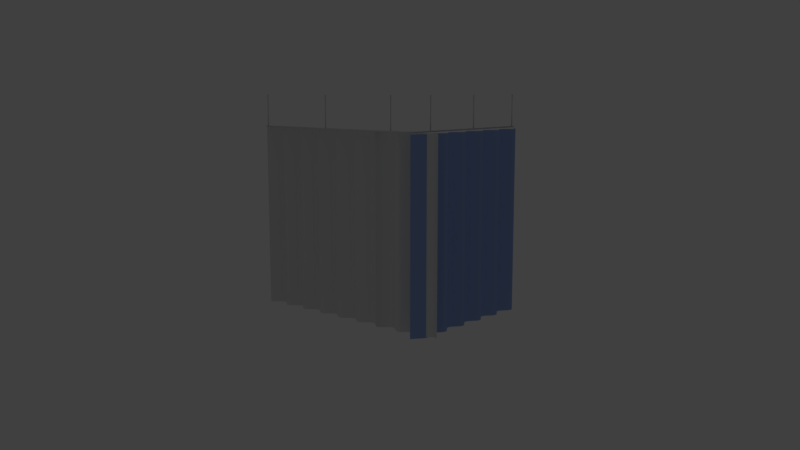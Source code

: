 # Source: CurtainTracks.blend  (saved by Blender 2.79.0; exported with 4.5.12 LTS)
import bpy
from mathutils import Matrix  # noqa: F401  (used for matrix-valued properties, if any)

bpy.ops.wm.read_factory_settings(use_empty=True)
scene = bpy.context.scene
scene.name = 'Scene'

# ---- collections
col_collection_1 = bpy.data.collections.new('Collection 1'); scene.collection.children.link(col_collection_1)
col_collection_11 = bpy.data.collections.new('Collection 11'); scene.collection.children.link(col_collection_11)
col_collection_11.hide_render = True
col_collection_11.hide_viewport = True

# ---- materials (node trees are filled in below, after node groups)
mat_curtainsupport = bpy.data.materials.new('curtainSupport')
mat_curtainsupport.alpha_threshold = 0.0
mat_curtainsupport.use_transparent_shadow = False
mat_curtainsupport.roughness = 0.5
mat_curtaintruck2 = bpy.data.materials.new('CurtainTruck2')
mat_curtaintruck2.alpha_threshold = 0.0
mat_curtaintruck2.use_transparent_shadow = False
mat_curtaintruck2.roughness = 0.5
mat_curtaintrucks = bpy.data.materials.new('CurtainTrucks')
mat_curtaintrucks.alpha_threshold = 0.0
mat_curtaintrucks.use_transparent_shadow = False
mat_curtaintrucks.diffuse_color = (0.306, 0.438, 0.8, 1.0)
mat_curtaintrucks.roughness = 0.5

# ---- material node trees

# ---- world
world_world = bpy.data.worlds.new('World'); scene.world = world_world
world_world.color = (0.05088, 0.05088, 0.05088)
world_world.use_sun_shadow = False
world_world.sun_shadow_jitter_overblur = 0.0
world_world.cycles.sampling_method = 'MANUAL'

# ---- cameras
cam_camera = bpy.data.cameras.new('Camera')
cam_camera.clip_end = 100.0
cam_camera.lens = 35.0
cam_camera.sensor_width = 32.0
cam_camera.sensor_height = 18.0
cam_camera.ortho_scale = 7.314
cam_camera.dof.focus_distance = 0.0
cam_camera.dof.aperture_fstop = 128.0

# ---- lights
light_lamp_001 = bpy.data.lights.new('Lamp.001', 'POINT')
light_lamp_001.transmission_factor = 0.0
light_lamp_001.cutoff_distance = 30.0
light_lamp_001.energy = 100.0
light_lamp_001.shadow_buffer_clip_start = 1.001
light_lamp_001.shadow_soft_size = 0.1
light_lamp_001.shadow_maximum_resolution = 0.006
light_lamp_001.use_absolute_resolution = True
light_lamp = bpy.data.lights.new('Lamp', 'POINT')
light_lamp.transmission_factor = 0.0
light_lamp.cutoff_distance = 30.0
light_lamp.energy = 100.0
light_lamp.shadow_buffer_clip_start = 1.001
light_lamp.shadow_soft_size = 0.1
light_lamp.shadow_maximum_resolution = 0.006
light_lamp.use_absolute_resolution = True

# ---- meshes
me_plane = bpy.data.meshes.new('Plane')
me_plane.from_pydata([(-3.28, 0.7133, 0.01076), (-3.28, 0.7812, 0.01076), (0.6486, -4.066, 0.01076), (0.5846, -4.066, 0.01076), (-3.28, 0.7133, 0.005919), (-3.28, 0.7812, 0.005919), (0.6486, -4.066, 0.005919), (0.5846, -4.066, 0.005919), (0.411, 0.7107, 0.01076), (0.4858, 0.6907, 0.01076), (0.5237, 0.6536, 0.01076), (0.5577, 0.6073, 0.01076), (0.5799, 0.5441, 0.01076), (0.411, 0.7107, 0.005919), (0.5799, 0.5441, 0.005919), (0.5577, 0.6073, 0.005919), (0.5237, 0.6536, 0.005919), (0.4858, 0.6907, 0.005919), (0.6486, 0.5438, 0.01076), (0.4112, 0.7812, 0.01076), (0.6305, 0.6347, 0.01076), (0.5791, 0.7117, 0.01076), (0.502, 0.7631, 0.01076), (0.4112, 0.7812, 0.005919), (0.6486, 0.5438, 0.005919), (0.502, 0.7631, 0.005919), (0.5791, 0.7117, 0.005919), (0.6305, 0.6347, 0.005919), (-3.28, 0.7634, 0.01076), (-3.28, 0.7297, 0.01076), (0.6, -4.066, 0.01076), (0.6318, -4.066, 0.01076), (-3.28, 0.7634, 0.005919), (-3.28, 0.7297, 0.005919), (0.6, -4.066, 0.005919), (0.6318, -4.066, 0.005919), (0.5753, 0.6139, 0.005919), (0.6114, 0.6275, 0.005919), (0.5965, 0.544, 0.005919), (0.6306, 0.5439, 0.005919), (0.537, 0.6676, 0.005919), (0.5645, 0.6965, 0.005919), (0.5965, 0.544, 0.01076), (0.6306, 0.5439, 0.01076), (0.5753, 0.6139, 0.01076), (0.6114, 0.6275, 0.01076), (0.537, 0.6676, 0.01076), (0.5645, 0.6965, 0.01076), (0.4897, 0.7081, 0.01076), (0.4978, 0.7442, 0.01076), (0.4111, 0.7277, 0.01076), (0.4112, 0.7627, 0.01076), (0.4897, 0.7081, 0.005919), (0.4978, 0.7442, 0.005919), (0.4111, 0.7277, 0.005919), (0.4112, 0.7627, 0.005919), (-3.28, 0.7297, -0.01668), (-3.28, 0.7133, -0.01668), (0.6318, -4.066, -0.01668), (0.6486, -4.066, -0.01668), (0.6114, 0.6275, -0.01668), (0.6305, 0.6347, -0.01668), (0.6306, 0.5439, -0.01668), (0.6486, 0.5438, -0.01668), (0.5799, 0.5441, -0.01668), (0.5577, 0.6073, -0.01668), (0.5237, 0.6536, -0.01668), (0.4858, 0.6907, -0.01668), (0.411, 0.7107, -0.01668), (0.5846, -4.066, -0.01668), (0.5791, 0.7117, -0.01668), (0.502, 0.7631, -0.01668), (0.4112, 0.7812, -0.01668), (-3.28, 0.7812, -0.01668), (0.5645, 0.6965, -0.01668), (0.4978, 0.7442, -0.01668), (0.4112, 0.7627, -0.01668), (-3.28, 0.7634, -0.01668), (0.6, -4.066, -0.01668), (0.5753, 0.6139, -0.01668), (0.5965, 0.544, -0.01668), (0.537, 0.6676, -0.01668), (0.4897, 0.7081, -0.01668), (0.4111, 0.7277, -0.01668)], [], [(8, 0, 4, 13), (42, 12, 3, 30), (28, 1, 5, 32), (52, 40, 81, 82), (30, 3, 7, 34), (8, 13, 17, 9), (9, 17, 16, 10), (10, 16, 15, 11), (11, 15, 14, 12), (39, 37, 60, 62), (18, 2, 6, 24), (1, 19, 23, 5), (18, 24, 27, 20), (20, 27, 26, 21), (21, 26, 25, 22), (22, 25, 23, 19), (14, 15, 65, 64), (53, 55, 76, 75), (44, 11, 12, 42), (46, 10, 11, 44), (49, 47, 21, 22), (51, 49, 22, 19), (28, 51, 19, 1), (12, 14, 7, 3), (36, 38, 80, 79), (54, 52, 82, 83), (13, 4, 57, 68), (52, 54, 55, 53), (23, 25, 71, 72), (40, 52, 53, 41), (0, 8, 50, 29), (29, 50, 51, 28), (8, 9, 48, 50), (50, 48, 49, 51), (9, 10, 46, 48), (48, 46, 47, 49), (21, 47, 45, 20), (47, 46, 44, 45), (20, 45, 43, 18), (45, 44, 42, 43), (7, 14, 64, 69), (38, 36, 37, 39), (55, 32, 77, 76), (34, 38, 39, 35), (25, 26, 70, 71), (36, 40, 41, 37), (2, 31, 35, 6), (31, 30, 34, 35), (33, 54, 83, 56), (54, 33, 32, 55), (0, 29, 33, 4), (29, 28, 32, 33), (18, 43, 31, 2), (43, 42, 30, 31), (76, 77, 73, 72), (60, 74, 70, 61), (58, 62, 63, 59), (62, 60, 61, 63), (74, 75, 71, 70), (75, 76, 72, 71), (67, 68, 83, 82), (66, 67, 82, 81), (64, 65, 79, 80), (69, 64, 80, 78), (65, 66, 81, 79), (68, 57, 56, 83), (15, 16, 66, 65), (24, 6, 59, 63), (4, 33, 56, 57), (38, 34, 78, 80), (27, 24, 63, 61), (32, 5, 73, 77), (41, 53, 75, 74), (16, 17, 67, 66), (5, 23, 72, 73), (6, 35, 58, 59), (35, 39, 62, 58), (17, 13, 68, 67), (40, 36, 79, 81), (34, 7, 69, 78), (37, 41, 74, 60), (26, 27, 61, 70)])
me_plane.polygons.foreach_set('use_smooth', [True] * 82)
me_plane.materials.append(mat_curtainsupport)
me_plane.use_remesh_preserve_volume = False
me_plane.use_remesh_preserve_attributes = False
me_plane.use_mirror_vertex_groups = False
me_plane.update()
me_cylinder = bpy.data.meshes.new('Cylinder')
me_cylinder.from_pydata([(9.324e-08, 0.01367, -0.3923), (-9.381e-08, 0.01367, 0.3923), (0.009668, 0.009668, -0.3923), (0.009668, 0.009668, 0.3923), (0.01367, -4.851e-08, -0.3923), (0.01367, 4.788e-08, 0.3923), (0.009668, -0.009668, -0.3923), (0.009668, -0.009668, 0.3923), (9.261e-08, -0.01367, -0.3923), (-9.444e-08, -0.01367, 0.3923), (-0.009668, -0.009668, -0.3923), (-0.009668, -0.009668, 0.3923), (-0.01367, -4.832e-08, -0.3923), (-0.01367, 4.807e-08, 0.3923), (-0.009668, 0.009668, -0.3923), (-0.009668, 0.009668, 0.3923), (5.024e-08, 2.086, -0.3923), (-1.368e-07, 2.086, 0.3923), (0.009668, 2.082, -0.3923), (0.009668, 2.082, 0.3923), (0.01367, 2.073, -0.3923), (0.01367, 2.073, 0.3923), (0.009668, 2.063, -0.3923), (0.009668, 2.063, 0.3923), (4.961e-08, 2.059, -0.3923), (-1.374e-07, 2.059, 0.3923), (-0.009668, 2.063, -0.3923), (-0.009668, 2.063, 0.3923), (-0.01367, 2.073, -0.3923), (-0.01367, 2.073, 0.3923), (-0.009668, 2.082, -0.3923), (-0.009668, 2.082, 0.3923), (7.244e-09, 4.159, -0.3923), (-1.798e-07, 4.159, 0.3923), (0.009668, 4.155, -0.3923), (0.009668, 4.155, 0.3923), (0.01367, 4.145, -0.3923), (0.01367, 4.145, 0.3923), (0.009668, 4.136, -0.3923), (0.009668, 4.136, 0.3923), (6.616e-09, 4.132, -0.3923), (-1.804e-07, 4.132, 0.3923), (-0.009668, 4.136, -0.3923), (-0.009668, 4.136, 0.3923), (-0.01367, 4.145, -0.3923), (-0.01367, 4.145, 0.3923), (-0.009668, 4.155, -0.3923), (-0.009668, 4.155, 0.3923), (-3.851, 4.763, -0.3923), (-3.851, 4.763, 0.3923), (-3.841, 4.759, -0.3923), (-3.841, 4.759, 0.3923), (-3.837, 4.749, -0.3923), (-3.837, 4.749, 0.3923), (-3.841, 4.74, -0.3923), (-3.841, 4.74, 0.3923), (-3.851, 4.736, -0.3923), (-3.851, 4.736, 0.3923), (-3.861, 4.74, -0.3923), (-3.861, 4.74, 0.3923), (-3.865, 4.749, -0.3923), (-3.865, 4.749, 0.3923), (-3.861, 4.759, -0.3923), (-3.861, 4.759, 0.3923), (-2.254, 4.763, -0.3923), (-2.254, 4.763, 0.3923), (-2.244, 4.759, -0.3923), (-2.244, 4.759, 0.3923), (-2.24, 4.749, -0.3923), (-2.24, 4.749, 0.3923), (-2.244, 4.74, -0.3923), (-2.244, 4.74, 0.3923), (-2.254, 4.736, -0.3923), (-2.254, 4.736, 0.3923), (-2.264, 4.74, -0.3923), (-2.264, 4.74, 0.3923), (-2.268, 4.749, -0.3923), (-2.268, 4.749, 0.3923), (-2.264, 4.759, -0.3923), (-2.264, 4.759, 0.3923), (-0.657, 4.763, -0.3923), (-0.657, 4.763, 0.3923), (-0.6474, 4.759, -0.3923), (-0.6474, 4.759, 0.3923), (-0.6434, 4.749, -0.3923), (-0.6434, 4.749, 0.3923), (-0.6474, 4.74, -0.3923), (-0.6474, 4.74, 0.3923), (-0.657, 4.736, -0.3923), (-0.657, 4.736, 0.3923), (-0.6667, 4.74, -0.3923), (-0.6667, 4.74, 0.3923), (-0.6707, 4.749, -0.3923), (-0.6707, 4.749, 0.3923), (-0.6667, 4.759, -0.3923), (-0.6667, 4.759, 0.3923)], [], [(0, 1, 3, 2), (2, 3, 5, 4), (4, 5, 7, 6), (6, 7, 9, 8), (8, 9, 11, 10), (10, 11, 13, 12), (3, 1, 15, 13, 11, 9, 7, 5), (12, 13, 15, 14), (14, 15, 1, 0), (0, 2, 4, 6, 8, 10, 12, 14), (16, 17, 19, 18), (18, 19, 21, 20), (20, 21, 23, 22), (22, 23, 25, 24), (24, 25, 27, 26), (26, 27, 29, 28), (19, 17, 31, 29, 27, 25, 23, 21), (28, 29, 31, 30), (30, 31, 17, 16), (16, 18, 20, 22, 24, 26, 28, 30), (32, 33, 35, 34), (34, 35, 37, 36), (36, 37, 39, 38), (38, 39, 41, 40), (40, 41, 43, 42), (42, 43, 45, 44), (35, 33, 47, 45, 43, 41, 39, 37), (44, 45, 47, 46), (46, 47, 33, 32), (32, 34, 36, 38, 40, 42, 44, 46), (48, 49, 51, 50), (50, 51, 53, 52), (52, 53, 55, 54), (54, 55, 57, 56), (56, 57, 59, 58), (58, 59, 61, 60), (51, 49, 63, 61, 59, 57, 55, 53), (60, 61, 63, 62), (62, 63, 49, 48), (48, 50, 52, 54, 56, 58, 60, 62), (64, 65, 67, 66), (66, 67, 69, 68), (68, 69, 71, 70), (70, 71, 73, 72), (72, 73, 75, 74), (74, 75, 77, 76), (67, 65, 79, 77, 75, 73, 71, 69), (76, 77, 79, 78), (78, 79, 65, 64), (64, 66, 68, 70, 72, 74, 76, 78), (80, 81, 83, 82), (82, 83, 85, 84), (84, 85, 87, 86), (86, 87, 89, 88), (88, 89, 91, 90), (90, 91, 93, 92), (83, 81, 95, 93, 91, 89, 87, 85), (92, 93, 95, 94), (94, 95, 81, 80), (80, 82, 84, 86, 88, 90, 92, 94)])
me_cylinder.polygons.foreach_set('use_smooth', [True] * 60)
me_cylinder.materials.append(mat_curtainsupport)
me_cylinder.use_remesh_preserve_volume = False
me_cylinder.use_remesh_preserve_attributes = False
me_cylinder.use_mirror_vertex_groups = False
me_cylinder.update()
me_plane_003 = bpy.data.meshes.new('Plane.003')
me_plane_003.from_pydata([(-2.507e-07, -2.769, -2.282), (-4.154e-07, 1.0, -2.282), (4.928e-07, -2.769, 2.282), (3.28e-07, 1.0, 2.282), (-0.1956, -2.381, -2.282), (-0.1956, -2.529, -2.282), (-0.2206, -2.455, -2.282), (-0.06029, -2.067, -2.282), (-0.06029, -2.215, -2.282), (-0.03532, -2.141, -2.282), (-0.1956, -1.753, -2.282), (-0.1956, -1.901, -2.282), (-0.2206, -1.827, -2.282), (-0.06029, -1.439, -2.282), (-0.06029, -1.587, -2.282), (-0.03532, -1.513, -2.282), (-0.1956, -1.125, -2.282), (-0.1956, -1.273, -2.282), (-0.2206, -1.199, -2.282), (-0.06029, -0.8107, -2.282), (-0.06029, -0.9587, -2.282), (-0.03532, -0.8847, -2.282), (-0.1956, -0.4966, -2.282), (-0.1956, -0.6446, -2.282), (-0.2206, -0.5706, -2.282), (-0.06029, -0.1825, -2.282), (-0.06029, -0.3305, -2.282), (-0.03532, -0.2565, -2.282), (-0.1956, 0.1316, -2.282), (-0.1956, -0.01634, -2.282), (-0.2206, 0.05765, -2.282), (-0.06029, 0.4458, -2.282), (-0.06029, 0.2978, -2.282), (-0.03532, 0.3718, -2.282), (-0.1956, 0.7599, -2.282), (-0.1956, 0.6119, -2.282), (-0.2206, 0.6859, -2.282), (-0.1956, 0.6119, 2.282), (-0.1956, 0.7599, 2.282), (-0.2206, 0.6859, 2.282), (-0.06029, 0.2978, 2.282), (-0.06029, 0.4458, 2.282), (-0.03532, 0.3718, 2.282), (-0.1956, -0.01634, 2.282), (-0.1956, 0.1316, 2.282), (-0.2206, 0.05765, 2.282), (-0.06029, -0.3305, 2.282), (-0.06029, -0.1825, 2.282), (-0.03532, -0.2565, 2.282), (-0.1956, -0.6446, 2.282), (-0.1956, -0.4966, 2.282), (-0.2206, -0.5706, 2.282), (-0.06029, -0.9587, 2.282), (-0.06029, -0.8107, 2.282), (-0.03531, -0.8847, 2.282), (-0.1956, -1.273, 2.282), (-0.1956, -1.125, 2.282), (-0.2206, -1.199, 2.282), (-0.06029, -1.587, 2.282), (-0.06029, -1.439, 2.282), (-0.03531, -1.513, 2.282), (-0.1956, -1.901, 2.282), (-0.1956, -1.753, 2.282), (-0.2206, -1.827, 2.282), (-0.06029, -2.215, 2.282), (-0.06029, -2.067, 2.282), (-0.03531, -2.141, 2.282), (-0.1956, -2.529, 2.282), (-0.1956, -2.381, 2.282), (-0.2206, -2.455, 2.282), (3.689e-07, -2.769, 1.521), (2.45e-07, -2.769, 0.7605), (1.211e-07, -2.769, 9.564e-07), (-2.854e-09, -2.769, -0.7605), (-1.268e-07, -2.769, -1.521), (-1.676e-07, 1.0, -0.7605), (8.02e-08, 1.0, 0.7605), (-0.1956, -2.381, -1.521), (-0.1956, -2.381, -0.7605), (-0.1956, -2.381, 9.175e-07), (-0.1956, -2.381, 0.7605), (-0.1956, -2.381, 1.521), (-0.2206, -2.455, 1.521), (-0.2206, -2.455, 0.7605), (-0.2206, -2.455, 8.8e-07), (-0.2206, -2.455, -0.7605), (-0.2206, -2.455, -1.521), (-0.1956, -2.529, 1.521), (-0.1956, -2.529, 0.7605), (-0.1956, -2.529, 9.024e-07), (-0.1956, -2.529, -0.7605), (-0.1956, -2.529, -1.521), (-0.06029, -2.067, -1.521), (-0.06029, -2.067, -0.7605), (-0.06029, -2.067, 7.831e-07), (-0.06029, -2.067, 0.7605), (-0.06029, -2.067, 1.521), (-0.03532, -2.141, 1.521), (-0.03532, -2.141, 0.7605), (-0.03532, -2.141, 7.375e-07), (-0.03532, -2.141, -0.7605), (-0.03532, -2.141, -1.521), (-0.06029, -2.215, 1.521), (-0.06029, -2.215, 0.7605), (-0.06029, -2.215, 7.68e-07), (-0.06029, -2.215, -0.7605), (-0.06029, -2.215, -1.521), (-0.1956, -1.753, -1.521), (-0.1956, -1.753, -0.7605), (-0.1956, -1.753, 6.928e-07), (-0.1956, -1.753, 0.7605), (-0.1956, -1.753, 1.521), (-0.2206, -1.827, 1.521), (-0.2206, -1.827, 0.7605), (-0.2206, -1.827, 6.553e-07), (-0.2206, -1.827, -0.7605), (-0.2206, -1.827, -1.521), (-0.1956, -1.901, 1.521), (-0.1956, -1.901, 0.7605), (-0.1956, -1.901, 6.777e-07), (-0.1956, -1.901, -0.7605), (-0.1956, -1.901, -1.521), (-0.06029, -1.439, -1.521), (-0.06029, -1.439, -0.7605), (-0.06029, -1.439, 5.584e-07), (-0.06029, -1.439, 0.7605), (-0.06029, -1.439, 1.521), (-0.03532, -1.513, 1.521), (-0.03532, -1.513, 0.7605), (-0.03532, -1.513, 5.128e-07), (-0.03532, -1.513, -0.7605), (-0.03532, -1.513, -1.521), (-0.06029, -1.587, 1.521), (-0.06029, -1.587, 0.7605), (-0.06029, -1.587, 5.433e-07), (-0.06029, -1.587, -0.7605), (-0.06029, -1.587, -1.521), (-0.1956, -1.125, -1.521), (-0.1956, -1.125, -0.7605), (-0.1956, -1.125, 4.681e-07), (-0.1956, -1.125, 0.7605), (-0.1956, -1.125, 1.521), (-0.2206, -1.199, 1.521), (-0.2206, -1.199, 0.7605), (-0.2206, -1.199, 4.307e-07), (-0.2206, -1.199, -0.7605), (-0.2206, -1.199, -1.521), (-0.1956, -1.273, 1.521), (-0.1956, -1.273, 0.7605), (-0.1956, -1.273, 4.531e-07), (-0.1956, -1.273, -0.7605), (-0.1956, -1.273, -1.521), (-0.06029, -0.8107, -1.521), (-0.06029, -0.8107, -0.7605), (-0.06029, -0.8107, 3.337e-07), (-0.06029, -0.8107, 0.7605), (-0.06029, -0.8107, 1.521), (-0.03532, -0.8847, 1.521), (-0.03532, -0.8847, 0.7605), (-0.03532, -0.8847, 2.881e-07), (-0.03532, -0.8847, -0.7605), (-0.03532, -0.8847, -1.521), (-0.06029, -0.9587, 1.521), (-0.06029, -0.9587, 0.7605), (-0.06029, -0.9587, 3.187e-07), (-0.06029, -0.9587, -0.7605), (-0.06029, -0.9587, -1.521), (-0.1956, -0.4966, -1.521), (-0.1956, -0.4966, -0.7605), (-0.1956, -0.4966, 2.435e-07), (-0.1956, -0.4966, 0.7605), (-0.1956, -0.4966, 1.521), (-0.2206, -0.5706, 1.521), (-0.2206, -0.5706, 0.7605), (-0.2206, -0.5706, 2.06e-07), (-0.2206, -0.5706, -0.7605), (-0.2206, -0.5706, -1.521), (-0.1956, -0.6446, 1.521), (-0.1956, -0.6446, 0.7605), (-0.1956, -0.6446, 2.284e-07), (-0.1956, -0.6446, -0.7605), (-0.1956, -0.6446, -1.521), (-0.06029, -0.1825, -1.521), (-0.06029, -0.1825, -0.7605), (-0.06029, -0.1825, 1.091e-07), (-0.06029, -0.1825, 0.7605), (-0.06029, -0.1825, 1.521), (-0.03532, -0.2565, 1.521), (-0.03532, -0.2565, 0.7605), (-0.03532, -0.2565, 6.347e-08), (-0.03532, -0.2565, -0.7605), (-0.03532, -0.2565, -1.521), (-0.06029, -0.3305, 1.521), (-0.06029, -0.3305, 0.7605), (-0.06029, -0.3305, 9.4e-08), (-0.06029, -0.3305, -0.7605), (-0.06029, -0.3305, -1.521), (-0.1956, 0.1316, -1.521), (-0.1956, 0.1316, -0.7605), (-0.1956, 0.1316, 1.879e-08), (-0.1956, 0.1316, 0.7605), (-0.1956, 0.1316, 1.521), (-0.2206, 0.05765, 1.521), (-0.2206, 0.05765, 0.7605), (-0.2206, 0.05765, -1.867e-08), (-0.2206, 0.05765, -0.7605), (-0.2206, 0.05765, -1.521), (-0.1956, -0.01634, 1.521), (-0.1956, -0.01634, 0.7605), (-0.1956, -0.01634, 3.719e-09), (-0.1956, -0.01634, -0.7605), (-0.1956, -0.01634, -1.521), (-0.06029, 0.4458, -1.521), (-0.06029, 0.4458, -0.7605), (-0.06029, 0.4458, -1.156e-07), (-0.06029, 0.4458, 0.7605), (-0.06029, 0.4458, 1.521), (-0.03532, 0.3718, 1.521), (-0.03532, 0.3718, 0.7605), (-0.03532, 0.3718, -1.612e-07), (-0.03532, 0.3718, -0.7605), (-0.03532, 0.3718, -1.521), (-0.06029, 0.2978, 1.521), (-0.06029, 0.2978, 0.7605), (-0.06029, 0.2978, -1.307e-07), (-0.06029, 0.2978, -0.7605), (-0.06029, 0.2978, -1.521), (-0.1956, 0.7599, -1.521), (-0.1956, 0.7599, -0.7605), (-0.1956, 0.7599, -2.059e-07), (-0.1956, 0.7599, 0.7605), (-0.1956, 0.7599, 1.521), (-0.2206, 0.6859, 1.521), (-0.2206, 0.6859, 0.7605), (-0.2206, 0.6859, -2.433e-07), (-0.2206, 0.6859, -0.7605), (-0.2206, 0.6859, -1.521), (-0.1956, 0.6119, 1.521), (-0.1956, 0.6119, 0.7605), (-0.1956, 0.6119, -2.21e-07), (-0.1956, 0.6119, -0.7605), (-0.1956, 0.6119, -1.521), (-0.1956, 1.389, -2.282), (-0.1956, 1.241, -2.282), (-0.2206, 1.315, -2.282), (-0.06029, 1.703, -2.282), (-0.06029, 1.555, -2.282), (-0.03532, 1.629, -2.282), (-0.1956, 2.017, -2.282), (-0.1956, 1.869, -2.282), (-0.2206, 1.943, -2.282), (-0.06029, 2.331, -2.282), (-0.06029, 2.183, -2.282), (-0.03532, 2.257, -2.282), (-0.1956, 2.645, -2.282), (-0.1956, 2.497, -2.282), (-0.2206, 2.571, -2.282), (-0.1956, 2.497, 2.282), (-0.1956, 2.645, 2.282), (-0.2206, 2.571, 2.282), (-0.06029, 2.183, 2.282), (-0.06029, 2.331, 2.282), (-0.03531, 2.257, 2.282), (-0.1956, 1.869, 2.282), (-0.1956, 2.017, 2.282), (-0.2206, 1.943, 2.282), (-0.06029, 1.555, 2.282), (-0.06029, 1.703, 2.282), (-0.03531, 1.629, 2.282), (-0.1956, 1.241, 2.282), (-0.1956, 1.389, 2.282), (-0.2206, 1.315, 2.282), (3.848e-07, 1.001, 1.521), (1.37e-07, 1.001, -6.638e-07), (-1.109e-07, 1.001, -1.521), (-0.1956, 1.389, -1.521), (-0.1956, 1.389, -0.7605), (-0.1956, 1.389, -7.241e-07), (-0.1956, 1.389, 0.7605), (-0.1956, 1.389, 1.521), (-0.2206, 1.315, 1.521), (-0.2206, 1.315, 0.7605), (-0.2206, 1.315, -7.643e-07), (-0.2206, 1.315, -0.7605), (-0.2206, 1.315, -1.521), (-0.1956, 1.241, 1.521), (-0.1956, 1.241, 0.7605), (-0.1956, 1.241, -7.391e-07), (-0.1956, 1.241, -0.7605), (-0.1956, 1.241, -1.521), (-0.06029, 1.703, -1.521), (-0.06029, 1.703, -0.7605), (-0.06029, 1.703, -8.437e-07), (-0.06029, 1.703, 0.7605), (-0.06029, 1.703, 1.521), (-0.03532, 1.629, 1.521), (-0.03532, 1.629, 0.7605), (-0.03532, 1.629, -8.866e-07), (-0.03532, 1.629, -0.7605), (-0.03532, 1.629, -1.521), (-0.06029, 1.555, 1.521), (-0.06029, 1.555, 0.7605), (-0.06029, 1.555, -8.588e-07), (-0.06029, 1.555, -0.7605), (-0.06029, 1.555, -1.521), (-0.1956, 2.017, -1.521), (-0.1956, 2.017, -0.7605), (-0.1956, 2.017, -9.487e-07), (-0.1956, 2.017, 0.7605), (-0.1956, 2.017, 1.521), (-0.2206, 1.943, 1.521), (-0.2206, 1.943, 0.7605), (-0.2206, 1.943, -9.889e-07), (-0.2206, 1.943, -0.7605), (-0.2206, 1.943, -1.521), (-0.1956, 1.869, 1.521), (-0.1956, 1.869, 0.7605), (-0.1956, 1.869, -9.638e-07), (-0.1956, 1.869, -0.7605), (-0.1956, 1.869, -1.521), (-0.06029, 2.331, -1.521), (-0.06029, 2.331, -0.7605), (-0.06029, 2.331, -1.068e-06), (-0.06029, 2.331, 0.7605), (-0.06029, 2.331, 1.521), (-0.03532, 2.257, 1.521), (-0.03532, 2.257, 0.7605), (-0.03532, 2.257, -1.111e-06), (-0.03532, 2.257, -0.7605), (-0.03532, 2.257, -1.521), (-0.06029, 2.183, 1.521), (-0.06029, 2.183, 0.7605), (-0.06029, 2.183, -1.083e-06), (-0.06029, 2.183, -0.7605), (-0.06029, 2.183, -1.521), (-0.1956, 2.645, -1.521), (-0.1956, 2.645, -0.7605), (-0.1956, 2.645, -1.173e-06), (-0.1956, 2.645, 0.7605), (-0.1956, 2.645, 1.521), (-0.2206, 2.571, 1.521), (-0.2206, 2.571, 0.7605), (-0.2206, 2.571, -1.214e-06), (-0.2206, 2.571, -0.7605), (-0.2206, 2.571, -1.521), (-0.1956, 2.497, 1.521), (-0.1956, 2.497, 0.7605), (-0.1956, 2.497, -1.188e-06), (-0.1956, 2.497, -0.7605), (-0.1956, 2.497, -1.521)], [], [(81, 102, 64, 68), (96, 117, 61, 65), (111, 132, 58, 62), (126, 147, 55, 59), (141, 162, 52, 56), (156, 177, 49, 53), (171, 192, 46, 50), (186, 207, 43, 47), (201, 222, 40, 44), (216, 237, 37, 41), (231, 272, 3, 38), (81, 68, 69, 82), (82, 69, 67, 87), (96, 65, 66, 97), (97, 66, 64, 102), (111, 62, 63, 112), (112, 63, 61, 117), (126, 59, 60, 127), (127, 60, 58, 132), (141, 56, 57, 142), (142, 57, 55, 147), (156, 53, 54, 157), (157, 54, 52, 162), (171, 50, 51, 172), (172, 51, 49, 177), (186, 47, 48, 187), (187, 48, 46, 192), (201, 44, 45, 202), (202, 45, 43, 207), (216, 41, 42, 217), (217, 42, 40, 222), (231, 38, 39, 232), (232, 39, 37, 237), (70, 87, 67, 2), (0, 5, 91, 74), (74, 91, 90, 73), (73, 90, 89, 72), (72, 89, 88, 71), (71, 88, 87, 70), (36, 236, 241, 35), (236, 235, 240, 241), (235, 234, 239, 240), (234, 233, 238, 239), (233, 232, 237, 238), (34, 227, 236, 36), (227, 228, 235, 236), (228, 229, 234, 235), (229, 230, 233, 234), (230, 231, 232, 233), (33, 221, 226, 32), (221, 220, 225, 226), (220, 219, 224, 225), (219, 218, 223, 224), (218, 217, 222, 223), (31, 212, 221, 33), (212, 213, 220, 221), (213, 214, 219, 220), (214, 215, 218, 219), (215, 216, 217, 218), (30, 206, 211, 29), (206, 205, 210, 211), (205, 204, 209, 210), (204, 203, 208, 209), (203, 202, 207, 208), (28, 197, 206, 30), (197, 198, 205, 206), (198, 199, 204, 205), (199, 200, 203, 204), (200, 201, 202, 203), (27, 191, 196, 26), (191, 190, 195, 196), (190, 189, 194, 195), (189, 188, 193, 194), (188, 187, 192, 193), (25, 182, 191, 27), (182, 183, 190, 191), (183, 184, 189, 190), (184, 185, 188, 189), (185, 186, 187, 188), (24, 176, 181, 23), (176, 175, 180, 181), (175, 174, 179, 180), (174, 173, 178, 179), (173, 172, 177, 178), (22, 167, 176, 24), (167, 168, 175, 176), (168, 169, 174, 175), (169, 170, 173, 174), (170, 171, 172, 173), (21, 161, 166, 20), (161, 160, 165, 166), (160, 159, 164, 165), (159, 158, 163, 164), (158, 157, 162, 163), (19, 152, 161, 21), (152, 153, 160, 161), (153, 154, 159, 160), (154, 155, 158, 159), (155, 156, 157, 158), (18, 146, 151, 17), (146, 145, 150, 151), (145, 144, 149, 150), (144, 143, 148, 149), (143, 142, 147, 148), (16, 137, 146, 18), (137, 138, 145, 146), (138, 139, 144, 145), (139, 140, 143, 144), (140, 141, 142, 143), (15, 131, 136, 14), (131, 130, 135, 136), (130, 129, 134, 135), (129, 128, 133, 134), (128, 127, 132, 133), (13, 122, 131, 15), (122, 123, 130, 131), (123, 124, 129, 130), (124, 125, 128, 129), (125, 126, 127, 128), (12, 116, 121, 11), (116, 115, 120, 121), (115, 114, 119, 120), (114, 113, 118, 119), (113, 112, 117, 118), (10, 107, 116, 12), (107, 108, 115, 116), (108, 109, 114, 115), (109, 110, 113, 114), (110, 111, 112, 113), (9, 101, 106, 8), (101, 100, 105, 106), (100, 99, 104, 105), (99, 98, 103, 104), (98, 97, 102, 103), (7, 92, 101, 9), (92, 93, 100, 101), (93, 94, 99, 100), (94, 95, 98, 99), (95, 96, 97, 98), (6, 86, 91, 5), (86, 85, 90, 91), (85, 84, 89, 90), (84, 83, 88, 89), (83, 82, 87, 88), (4, 77, 86, 6), (77, 78, 85, 86), (78, 79, 84, 85), (79, 80, 83, 84), (80, 81, 82, 83), (34, 1, 274, 227), (227, 274, 75, 228), (228, 75, 273, 229), (229, 273, 76, 230), (230, 76, 272, 231), (31, 35, 241, 212), (212, 241, 240, 213), (213, 240, 239, 214), (214, 239, 238, 215), (215, 238, 237, 216), (28, 32, 226, 197), (197, 226, 225, 198), (198, 225, 224, 199), (199, 224, 223, 200), (200, 223, 222, 201), (25, 29, 211, 182), (182, 211, 210, 183), (183, 210, 209, 184), (184, 209, 208, 185), (185, 208, 207, 186), (22, 26, 196, 167), (167, 196, 195, 168), (168, 195, 194, 169), (169, 194, 193, 170), (170, 193, 192, 171), (19, 23, 181, 152), (152, 181, 180, 153), (153, 180, 179, 154), (154, 179, 178, 155), (155, 178, 177, 156), (16, 20, 166, 137), (137, 166, 165, 138), (138, 165, 164, 139), (139, 164, 163, 140), (140, 163, 162, 141), (13, 17, 151, 122), (122, 151, 150, 123), (123, 150, 149, 124), (124, 149, 148, 125), (125, 148, 147, 126), (10, 14, 136, 107), (107, 136, 135, 108), (108, 135, 134, 109), (109, 134, 133, 110), (110, 133, 132, 111), (7, 11, 121, 92), (92, 121, 120, 93), (93, 120, 119, 94), (94, 119, 118, 95), (95, 118, 117, 96), (4, 8, 106, 77), (77, 106, 105, 78), (78, 105, 104, 79), (79, 104, 103, 80), (80, 103, 102, 81), (279, 300, 266, 270), (294, 315, 263, 267), (309, 330, 260, 264), (324, 345, 257, 261), (279, 270, 271, 280), (280, 271, 269, 285), (294, 267, 268, 295), (295, 268, 266, 300), (309, 264, 265, 310), (310, 265, 263, 315), (324, 261, 262, 325), (325, 262, 260, 330), (339, 258, 259, 340), (340, 259, 257, 345), (272, 285, 269, 3), (1, 243, 289, 274), (274, 289, 288, 75), (75, 288, 287, 273), (273, 287, 286, 76), (76, 286, 285, 272), (256, 344, 349, 255), (344, 343, 348, 349), (343, 342, 347, 348), (342, 341, 346, 347), (341, 340, 345, 346), (254, 335, 344, 256), (335, 336, 343, 344), (336, 337, 342, 343), (337, 338, 341, 342), (338, 339, 340, 341), (253, 329, 334, 252), (329, 328, 333, 334), (328, 327, 332, 333), (327, 326, 331, 332), (326, 325, 330, 331), (251, 320, 329, 253), (320, 321, 328, 329), (321, 322, 327, 328), (322, 323, 326, 327), (323, 324, 325, 326), (250, 314, 319, 249), (314, 313, 318, 319), (313, 312, 317, 318), (312, 311, 316, 317), (311, 310, 315, 316), (248, 305, 314, 250), (305, 306, 313, 314), (306, 307, 312, 313), (307, 308, 311, 312), (308, 309, 310, 311), (247, 299, 304, 246), (299, 298, 303, 304), (298, 297, 302, 303), (297, 296, 301, 302), (296, 295, 300, 301), (245, 290, 299, 247), (290, 291, 298, 299), (291, 292, 297, 298), (292, 293, 296, 297), (293, 294, 295, 296), (244, 284, 289, 243), (284, 283, 288, 289), (283, 282, 287, 288), (282, 281, 286, 287), (281, 280, 285, 286), (242, 275, 284, 244), (275, 276, 283, 284), (276, 277, 282, 283), (277, 278, 281, 282), (278, 279, 280, 281), (251, 255, 349, 320), (320, 349, 348, 321), (321, 348, 347, 322), (322, 347, 346, 323), (323, 346, 345, 324), (248, 252, 334, 305), (305, 334, 333, 306), (306, 333, 332, 307), (307, 332, 331, 308), (308, 331, 330, 309), (245, 249, 319, 290), (290, 319, 318, 291), (291, 318, 317, 292), (292, 317, 316, 293), (293, 316, 315, 294), (242, 246, 304, 275), (275, 304, 303, 276), (276, 303, 302, 277), (277, 302, 301, 278), (278, 301, 300, 279)])
me_plane_003.polygons.foreach_set('use_smooth', [True] * 294)
_uv = me_plane_003.uv_layers.new(name='UVMap')
_uv.uv.foreach_set('vector', [0.06949, 0.573, 0.118, 0.5732, 0.1024, 0.6869, 0.07013, 0.6872, 0.1402, 0.5731, 0.1611, 0.5731, 0.1586, 0.6859, 0.1257, 0.6862, 0.1838, 0.5731, 0.2181, 0.5731, 0.2142, 0.6867, 0.182, 0.6863, 0.2386, 0.5732, 0.2702, 0.5732, 0.2698, 0.687, 0.2376, 0.6868, 0.2934, 0.5729, 0.3265, 0.5728, 0.3251, 0.6872, 0.2932, 0.687, 0.3498, 0.5733, 0.382, 0.5739, 0.3807, 0.6878, 0.3485, 0.6874, 0.4053, 0.5742, 0.4376, 0.5744, 0.4362, 0.6885, 0.4041, 0.6881, 0.462, 0.5747, 0.4939, 0.5744, 0.4918, 0.6892, 0.4596, 0.6887, 0.5182, 0.5742, 0.5629, 0.5787, 0.5466, 0.6907, 0.5154, 0.6895, 0.5856, 0.5808, 0.6102, 0.5805, 0.6026, 0.6934, 0.5699, 0.6915, 0.6322, 0.5813, 0.6912, 0.5903, 0.6732, 0.6969, 0.626, 0.6945, 0.06949, 0.573, 0.07013, 0.6872, 0.05838, 0.6873, 0.05724, 0.573, 0.05724, 0.573, 0.05838, 0.6873, 0.04667, 0.6874, 0.0457, 0.573, 0.1402, 0.5731, 0.1257, 0.6862, 0.114, 0.6865, 0.1293, 0.5731, 0.1293, 0.5731, 0.114, 0.6865, 0.1024, 0.6869, 0.118, 0.5732, 0.1838, 0.5731, 0.182, 0.6863, 0.1703, 0.6861, 0.1721, 0.5731, 0.1721, 0.5731, 0.1703, 0.6861, 0.1586, 0.6859, 0.1611, 0.5731, 0.2386, 0.5732, 0.2376, 0.6868, 0.2259, 0.6868, 0.2282, 0.5731, 0.2282, 0.5731, 0.2259, 0.6868, 0.2142, 0.6867, 0.2181, 0.5731, 0.2934, 0.5729, 0.2932, 0.687, 0.2815, 0.687, 0.2818, 0.5731, 0.2818, 0.5731, 0.2815, 0.687, 0.2698, 0.687, 0.2702, 0.5732, 0.3498, 0.5733, 0.3485, 0.6874, 0.3368, 0.6873, 0.3381, 0.5731, 0.3381, 0.5731, 0.3368, 0.6873, 0.3251, 0.6872, 0.3265, 0.5728, 0.4053, 0.5742, 0.4041, 0.6881, 0.3924, 0.6879, 0.3937, 0.574, 0.3937, 0.574, 0.3924, 0.6879, 0.3807, 0.6878, 0.382, 0.5739, 0.462, 0.5747, 0.4596, 0.6887, 0.4479, 0.6886, 0.4494, 0.5745, 0.4494, 0.5745, 0.4479, 0.6886, 0.4362, 0.6885, 0.4376, 0.5744, 0.5182, 0.5742, 0.5154, 0.6895, 0.5036, 0.6893, 0.5053, 0.5742, 0.5053, 0.5742, 0.5036, 0.6893, 0.4918, 0.6892, 0.4939, 0.5744, 0.5856, 0.5808, 0.5699, 0.6915, 0.5582, 0.6911, 0.5737, 0.5797, 0.5737, 0.5797, 0.5582, 0.6911, 0.5466, 0.6907, 0.5629, 0.5787, 0.6322, 0.5813, 0.626, 0.6945, 0.6143, 0.694, 0.62, 0.5808, 0.62, 0.5808, 0.6143, 0.694, 0.6026, 0.6934, 0.6102, 0.5805, 0.01169, 0.5807, 0.0457, 0.573, 0.04667, 0.6874, 8.401e-05, 0.6887, 0.003719, 0.0007921, 0.0648, 0.0004977, 0.05642, 0.115, 0.007591, 0.1151, 0.007591, 0.1151, 0.05642, 0.115, 0.04928, 0.2295, 0.008439, 0.2296, 0.008439, 0.2296, 0.04928, 0.2295, 0.04803, 0.344, 0.001411, 0.3435, 0.001411, 0.3435, 0.04803, 0.344, 0.0466, 0.4585, 8.471e-05, 0.458, 8.471e-05, 0.458, 0.0466, 0.4585, 0.0457, 0.573, 0.01169, 0.5807, 0.6272, 0.006194, 0.6259, 0.1214, 0.6141, 0.1213, 0.6151, 0.006075, 0.6259, 0.1214, 0.6244, 0.237, 0.6125, 0.2369, 0.6141, 0.1213, 0.6244, 0.237, 0.6231, 0.3526, 0.6112, 0.3525, 0.6125, 0.2369, 0.6231, 0.3526, 0.6233, 0.4677, 0.6078, 0.4686, 0.6112, 0.3525, 0.6233, 0.4677, 0.62, 0.5808, 0.6102, 0.5805, 0.6078, 0.4686, 0.639, 0.006316, 0.6378, 0.1216, 0.6259, 0.1214, 0.6272, 0.006194, 0.6378, 0.1216, 0.6363, 0.2372, 0.6244, 0.237, 0.6259, 0.1214, 0.6363, 0.2372, 0.635, 0.3526, 0.6231, 0.3526, 0.6244, 0.237, 0.635, 0.3526, 0.6334, 0.4683, 0.6233, 0.4677, 0.6231, 0.3526, 0.6334, 0.4683, 0.6322, 0.5813, 0.62, 0.5808, 0.6233, 0.4677, 0.5712, 0.005632, 0.5689, 0.1208, 0.5582, 0.1206, 0.5593, 0.005526, 0.5689, 0.1208, 0.568, 0.2363, 0.5561, 0.2361, 0.5582, 0.1206, 0.568, 0.2363, 0.5664, 0.3524, 0.5547, 0.353, 0.5561, 0.2361, 0.5664, 0.3524, 0.5392, 0.4754, 0.5296, 0.4751, 0.5547, 0.353, 0.5392, 0.4754, 0.5737, 0.5797, 0.5629, 0.5787, 0.5296, 0.4751, 0.583, 0.005739, 0.5795, 0.1209, 0.5689, 0.1208, 0.5712, 0.005632, 0.5795, 0.1209, 0.5799, 0.2365, 0.568, 0.2363, 0.5689, 0.1208, 0.5799, 0.2365, 0.5782, 0.3521, 0.5664, 0.3524, 0.568, 0.2363, 0.5782, 0.3521, 0.5487, 0.476, 0.5392, 0.4754, 0.5664, 0.3524, 0.5487, 0.476, 0.5856, 0.5808, 0.5737, 0.5797, 0.5392, 0.4754, 0.5006, 0.005298, 0.5082, 0.1197, 0.4927, 0.119, 0.4875, 0.005066, 0.5082, 0.1197, 0.5118, 0.2352, 0.4999, 0.2349, 0.4927, 0.119, 0.5118, 0.2352, 0.5095, 0.3511, 0.4976, 0.3507, 0.4999, 0.2349, 0.5095, 0.3511, 0.502, 0.4635, 0.4904, 0.4634, 0.4976, 0.3507, 0.502, 0.4635, 0.5053, 0.5742, 0.4939, 0.5744, 0.4904, 0.4634, 0.5137, 0.005512, 0.5216, 0.12, 0.5082, 0.1197, 0.5006, 0.005298, 0.5216, 0.12, 0.5237, 0.2355, 0.5118, 0.2352, 0.5082, 0.1197, 0.5237, 0.2355, 0.5214, 0.3516, 0.5095, 0.3511, 0.5118, 0.2352, 0.5214, 0.3516, 0.511, 0.4643, 0.502, 0.4635, 0.5095, 0.3511, 0.511, 0.4643, 0.5182, 0.5742, 0.5053, 0.5742, 0.502, 0.4635, 0.455, 0.004775, 0.4559, 0.119, 0.4416, 0.1186, 0.4432, 0.004957, 0.4559, 0.119, 0.455, 0.2341, 0.4425, 0.2337, 0.4416, 0.1186, 0.455, 0.2341, 0.4532, 0.3492, 0.4414, 0.349, 0.4425, 0.2337, 0.4532, 0.3492, 0.4488, 0.4625, 0.4379, 0.4621, 0.4414, 0.349, 0.4488, 0.4625, 0.4494, 0.5745, 0.4376, 0.5744, 0.4379, 0.4621, 0.4664, 0.004618, 0.4668, 0.1188, 0.4559, 0.119, 0.455, 0.004775, 0.4668, 0.1188, 0.4672, 0.2344, 0.455, 0.2341, 0.4559, 0.119, 0.4672, 0.2344, 0.4649, 0.3496, 0.4532, 0.3492, 0.455, 0.2341, 0.4649, 0.3496, 0.4584, 0.4632, 0.4488, 0.4625, 0.4532, 0.3492, 0.4584, 0.4632, 0.462, 0.5747, 0.4494, 0.5745, 0.4488, 0.4625, 0.3985, 0.005717, 0.3808, 0.1182, 0.3696, 0.118, 0.3875, 0.006059, 0.3808, 0.1182, 0.3993, 0.2333, 0.3874, 0.2329, 0.3696, 0.118, 0.3993, 0.2333, 0.3951, 0.3481, 0.3792, 0.3478, 0.3874, 0.2329, 0.3951, 0.3481, 0.3962, 0.4613, 0.3862, 0.4611, 0.3792, 0.3478, 0.3962, 0.4613, 0.3937, 0.574, 0.382, 0.5739, 0.3862, 0.4611, 0.4086, 0.005448, 0.3903, 0.118, 0.3808, 0.1182, 0.3985, 0.005717, 0.3903, 0.118, 0.411, 0.2336, 0.3993, 0.2333, 0.3808, 0.1182, 0.411, 0.2336, 0.4072, 0.3483, 0.3951, 0.3481, 0.3993, 0.2333, 0.4072, 0.3483, 0.4069, 0.4615, 0.3962, 0.4613, 0.3951, 0.3481, 0.4069, 0.4615, 0.4053, 0.5742, 0.3937, 0.574, 0.3962, 0.4613, 0.3433, 0.005791, 0.3394, 0.1181, 0.3278, 0.1181, 0.3316, 0.005437, 0.3394, 0.1181, 0.3315, 0.2287, 0.3204, 0.229, 0.3278, 0.1181, 0.3315, 0.2287, 0.3346, 0.3474, 0.3171, 0.3473, 0.3204, 0.229, 0.3346, 0.3474, 0.3414, 0.4605, 0.3308, 0.4603, 0.3171, 0.3473, 0.3414, 0.4605, 0.3381, 0.5731, 0.3265, 0.5728, 0.3308, 0.4603, 0.355, 0.006171, 0.3496, 0.1179, 0.3394, 0.1181, 0.3433, 0.005791, 0.3496, 0.1179, 0.3439, 0.2287, 0.3315, 0.2287, 0.3394, 0.1181, 0.3439, 0.2287, 0.3436, 0.3475, 0.3346, 0.3474, 0.3315, 0.2287, 0.3436, 0.3475, 0.3531, 0.4607, 0.3414, 0.4605, 0.3346, 0.3474, 0.3531, 0.4607, 0.3498, 0.5733, 0.3381, 0.5731, 0.3414, 0.4605, 0.2878, 0.004219, 0.2852, 0.1179, 0.2739, 0.1176, 0.2763, 0.003934, 0.2852, 0.1179, 0.2845, 0.2318, 0.2728, 0.2318, 0.2739, 0.1176, 0.2845, 0.2318, 0.2735, 0.3465, 0.2602, 0.3462, 0.2728, 0.2318, 0.2735, 0.3465, 0.3012, 0.4608, 0.2898, 0.4606, 0.2602, 0.3462, 0.3012, 0.4608, 0.2818, 0.5731, 0.2702, 0.5732, 0.2898, 0.4606, 0.2995, 0.004492, 0.296, 0.118, 0.2852, 0.1179, 0.2878, 0.004219, 0.296, 0.118, 0.2961, 0.2318, 0.2845, 0.2318, 0.2852, 0.1179, 0.2961, 0.2318, 0.2817, 0.3467, 0.2735, 0.3465, 0.2845, 0.2318, 0.2817, 0.3467, 0.3119, 0.461, 0.3012, 0.4608, 0.2735, 0.3465, 0.3119, 0.461, 0.2934, 0.5729, 0.2818, 0.5731, 0.3012, 0.4608, 0.2322, 0.003043, 0.23, 0.117, 0.2184, 0.1169, 0.2204, 0.002825, 0.23, 0.117, 0.2283, 0.2312, 0.2168, 0.2312, 0.2184, 0.1169, 0.2283, 0.2312, 0.2259, 0.3459, 0.2141, 0.3458, 0.2168, 0.2312, 0.2259, 0.3459, 0.2263, 0.4598, 0.215, 0.4598, 0.2141, 0.3458, 0.2263, 0.4598, 0.2282, 0.5731, 0.2181, 0.5731, 0.215, 0.4598, 0.2439, 0.003265, 0.2417, 0.1172, 0.23, 0.117, 0.2322, 0.003043, 0.2417, 0.1172, 0.2394, 0.2312, 0.2283, 0.2312, 0.23, 0.117, 0.2394, 0.2312, 0.2341, 0.346, 0.2259, 0.3459, 0.2283, 0.2312, 0.2341, 0.346, 0.239, 0.4599, 0.2263, 0.4598, 0.2259, 0.3459, 0.239, 0.4599, 0.2386, 0.5732, 0.2282, 0.5731, 0.2263, 0.4598, 0.1813, 0.001103, 0.182, 0.115, 0.1714, 0.1149, 0.1699, 0.0009275, 0.182, 0.115, 0.1726, 0.2308, 0.1608, 0.2307, 0.1714, 0.1149, 0.1726, 0.2308, 0.1714, 0.3454, 0.1596, 0.3452, 0.1608, 0.2307, 0.1714, 0.3454, 0.1723, 0.4599, 0.1591, 0.4599, 0.1596, 0.3452, 0.1723, 0.4599, 0.1721, 0.5731, 0.1611, 0.5731, 0.1591, 0.4599, 0.1923, 0.001431, 0.1927, 0.1152, 0.182, 0.115, 0.1813, 0.001103, 0.1927, 0.1152, 0.1843, 0.2308, 0.1726, 0.2308, 0.182, 0.115, 0.1843, 0.2308, 0.1829, 0.3455, 0.1714, 0.3454, 0.1726, 0.2308, 0.1829, 0.3455, 0.1864, 0.4599, 0.1723, 0.4599, 0.1714, 0.3454, 0.1864, 0.4599, 0.1838, 0.5731, 0.1721, 0.5731, 0.1723, 0.4599, 0.1209, 0.0006587, 0.1196, 0.1153, 0.1102, 0.1152, 0.1096, 0.0003589, 0.1196, 0.1153, 0.1168, 0.2302, 0.1052, 0.2301, 0.1102, 0.1152, 0.1168, 0.2302, 0.1156, 0.3447, 0.1038, 0.3446, 0.1052, 0.2301, 0.1156, 0.3447, 0.114, 0.4594, 0.1023, 0.4591, 0.1038, 0.3446, 0.114, 0.4594, 0.1293, 0.5731, 0.118, 0.5732, 0.1023, 0.4591, 0.1327, 0.0009605, 0.1323, 0.1156, 0.1196, 0.1153, 0.1209, 0.0006587, 0.1323, 0.1156, 0.1286, 0.2303, 0.1168, 0.2302, 0.1196, 0.1153, 0.1286, 0.2303, 0.1273, 0.3449, 0.1156, 0.3447, 0.1168, 0.2302, 0.1273, 0.3449, 0.1257, 0.4596, 0.114, 0.4594, 0.1156, 0.3447, 0.1257, 0.4596, 0.1402, 0.5731, 0.1293, 0.5731, 0.114, 0.4594, 0.07682, 0.0003098, 0.06795, 0.1149, 0.05642, 0.115, 0.0648, 0.0004977, 0.06795, 0.1149, 0.06103, 0.2296, 0.04928, 0.2295, 0.05642, 0.115, 0.06103, 0.2296, 0.0598, 0.3441, 0.04803, 0.344, 0.04928, 0.2295, 0.0598, 0.3441, 0.05834, 0.4586, 0.0466, 0.4585, 0.04803, 0.344, 0.05834, 0.4586, 0.05724, 0.573, 0.0457, 0.573, 0.0466, 0.4585, 0.08841, 8.401e-05, 0.08084, 0.1148, 0.06795, 0.1149, 0.07682, 0.0003098, 0.08084, 0.1148, 0.0728, 0.2297, 0.06103, 0.2296, 0.06795, 0.1149, 0.0728, 0.2297, 0.07156, 0.3442, 0.0598, 0.3441, 0.06103, 0.2296, 0.07156, 0.3442, 0.07009, 0.4587, 0.05834, 0.4586, 0.0598, 0.3441, 0.07009, 0.4587, 0.06949, 0.573, 0.05724, 0.573, 0.05834, 0.4586, 0.639, 0.006316, 0.6857, 0.006688, 0.6887, 0.1223, 0.6378, 0.1216, 0.6378, 0.1216, 0.6887, 0.1223, 0.681, 0.2378, 0.6363, 0.2372, 0.6363, 0.2372, 0.681, 0.2378, 0.6822, 0.3532, 0.635, 0.3526, 0.635, 0.3526, 0.6822, 0.3532, 0.6785, 0.4693, 0.6334, 0.4683, 0.6334, 0.4683, 0.6785, 0.4693, 0.6912, 0.5903, 0.6322, 0.5813, 0.583, 0.005739, 0.6151, 0.006075, 0.6141, 0.1213, 0.5795, 0.1209, 0.5795, 0.1209, 0.6141, 0.1213, 0.6125, 0.2369, 0.5799, 0.2365, 0.5799, 0.2365, 0.6125, 0.2369, 0.6112, 0.3525, 0.5782, 0.3521, 0.5782, 0.3521, 0.6112, 0.3525, 0.6078, 0.4686, 0.5487, 0.476, 0.5487, 0.476, 0.6078, 0.4686, 0.6102, 0.5805, 0.5856, 0.5808, 0.5137, 0.005512, 0.5593, 0.005526, 0.5582, 0.1206, 0.5216, 0.12, 0.5216, 0.12, 0.5582, 0.1206, 0.5561, 0.2361, 0.5237, 0.2355, 0.5237, 0.2355, 0.5561, 0.2361, 0.5547, 0.353, 0.5214, 0.3516, 0.5214, 0.3516, 0.5547, 0.353, 0.5296, 0.4751, 0.511, 0.4643, 0.511, 0.4643, 0.5296, 0.4751, 0.5629, 0.5787, 0.5182, 0.5742, 0.4664, 0.004618, 0.4875, 0.005066, 0.4927, 0.119, 0.4668, 0.1188, 0.4668, 0.1188, 0.4927, 0.119, 0.4999, 0.2349, 0.4672, 0.2344, 0.4672, 0.2344, 0.4999, 0.2349, 0.4976, 0.3507, 0.4649, 0.3496, 0.4649, 0.3496, 0.4976, 0.3507, 0.4904, 0.4634, 0.4584, 0.4632, 0.4584, 0.4632, 0.4904, 0.4634, 0.4939, 0.5744, 0.462, 0.5747, 0.4086, 0.005448, 0.4432, 0.004957, 0.4416, 0.1186, 0.3903, 0.118, 0.3903, 0.118, 0.4416, 0.1186, 0.4425, 0.2337, 0.411, 0.2336, 0.411, 0.2336, 0.4425, 0.2337, 0.4414, 0.349, 0.4072, 0.3483, 0.4072, 0.3483, 0.4414, 0.349, 0.4379, 0.4621, 0.4069, 0.4615, 0.4069, 0.4615, 0.4379, 0.4621, 0.4376, 0.5744, 0.4053, 0.5742, 0.355, 0.006171, 0.3875, 0.006059, 0.3696, 0.118, 0.3496, 0.1179, 0.3496, 0.1179, 0.3696, 0.118, 0.3874, 0.2329, 0.3439, 0.2287, 0.3439, 0.2287, 0.3874, 0.2329, 0.3792, 0.3478, 0.3436, 0.3475, 0.3436, 0.3475, 0.3792, 0.3478, 0.3862, 0.4611, 0.3531, 0.4607, 0.3531, 0.4607, 0.3862, 0.4611, 0.382, 0.5739, 0.3498, 0.5733, 0.2995, 0.004492, 0.3316, 0.005437, 0.3278, 0.1181, 0.296, 0.118, 0.296, 0.118, 0.3278, 0.1181, 0.3204, 0.229, 0.2961, 0.2318, 0.2961, 0.2318, 0.3204, 0.229, 0.3171, 0.3473, 0.2817, 0.3467, 0.2817, 0.3467, 0.3171, 0.3473, 0.3308, 0.4603, 0.3119, 0.461, 0.3119, 0.461, 0.3308, 0.4603, 0.3265, 0.5728, 0.2934, 0.5729, 0.2439, 0.003265, 0.2763, 0.003934, 0.2739, 0.1176, 0.2417, 0.1172, 0.2417, 0.1172, 0.2739, 0.1176, 0.2728, 0.2318, 0.2394, 0.2312, 0.2394, 0.2312, 0.2728, 0.2318, 0.2602, 0.3462, 0.2341, 0.346, 0.2341, 0.346, 0.2602, 0.3462, 0.2898, 0.4606, 0.239, 0.4599, 0.239, 0.4599, 0.2898, 0.4606, 0.2702, 0.5732, 0.2386, 0.5732, 0.1923, 0.001431, 0.2204, 0.002825, 0.2184, 0.1169, 0.1927, 0.1152, 0.1927, 0.1152, 0.2184, 0.1169, 0.2168, 0.2312, 0.1843, 0.2308, 0.1843, 0.2308, 0.2168, 0.2312, 0.2141, 0.3458, 0.1829, 0.3455, 0.1829, 0.3455, 0.2141, 0.3458, 0.215, 0.4598, 0.1864, 0.4599, 0.1864, 0.4599, 0.215, 0.4598, 0.2181, 0.5731, 0.1838, 0.5731, 0.1327, 0.0009605, 0.1699, 0.0009275, 0.1714, 0.1149, 0.1323, 0.1156, 0.1323, 0.1156, 0.1714, 0.1149, 0.1608, 0.2307, 0.1286, 0.2303, 0.1286, 0.2303, 0.1608, 0.2307, 0.1596, 0.3452, 0.1273, 0.3449, 0.1273, 0.3449, 0.1596, 0.3452, 0.1591, 0.4599, 0.1257, 0.4596, 0.1257, 0.4596, 0.1591, 0.4599, 0.1611, 0.5731, 0.1402, 0.5731, 0.08841, 8.401e-05, 0.1096, 0.0003589, 0.1102, 0.1152, 0.08084, 0.1148, 0.08084, 0.1148, 0.1102, 0.1152, 0.1052, 0.2301, 0.0728, 0.2297, 0.0728, 0.2297, 0.1052, 0.2301, 0.1038, 0.3446, 0.07156, 0.3442, 0.07156, 0.3442, 0.1038, 0.3446, 0.1023, 0.4591, 0.07009, 0.4587, 0.07009, 0.4587, 0.1023, 0.4591, 0.118, 0.5732, 0.06949, 0.573, 0.7487, 0.5842, 0.7972, 0.5856, 0.7776, 0.6998, 0.745, 0.6989, 0.8195, 0.586, 0.8406, 0.5866, 0.8347, 0.7007, 0.8012, 0.6998, 0.8636, 0.5871, 0.8984, 0.5881, 0.8909, 0.7032, 0.8583, 0.7018, 0.9192, 0.5888, 0.9511, 0.5898, 0.9473, 0.7052, 0.9146, 0.7041, 0.7487, 0.5842, 0.745, 0.6989, 0.7331, 0.6985, 0.7365, 0.5838, 0.7365, 0.5838, 0.7331, 0.6985, 0.7213, 0.6982, 0.7249, 0.5835, 0.8195, 0.586, 0.8012, 0.6998, 0.7894, 0.6998, 0.8086, 0.5858, 0.8086, 0.5858, 0.7894, 0.6998, 0.7776, 0.6998, 0.7972, 0.5856, 0.8636, 0.5871, 0.8583, 0.7018, 0.8465, 0.7012, 0.8518, 0.5869, 0.8518, 0.5869, 0.8465, 0.7012, 0.8347, 0.7007, 0.8406, 0.5866, 0.9192, 0.5888, 0.9146, 0.7041, 0.9028, 0.7036, 0.9086, 0.5884, 0.9086, 0.5884, 0.9028, 0.7036, 0.8909, 0.7032, 0.8984, 0.5881, 0.9748, 0.5904, 0.971, 0.706, 0.9592, 0.7056, 0.963, 0.5901, 0.963, 0.5901, 0.9592, 0.7056, 0.9473, 0.7052, 0.9511, 0.5898, 0.6912, 0.5903, 0.7249, 0.5835, 0.7213, 0.6982, 0.6732, 0.6969, 0.6857, 0.006688, 0.7472, 0.006615, 0.7383, 0.1224, 0.6887, 0.1223, 0.6887, 0.1223, 0.7383, 0.1224, 0.7308, 0.2383, 0.681, 0.2378, 0.681, 0.2378, 0.7308, 0.2383, 0.7294, 0.3539, 0.6822, 0.3532, 0.6822, 0.3532, 0.7294, 0.3539, 0.7277, 0.4692, 0.6785, 0.4693, 0.6785, 0.4693, 0.7277, 0.4692, 0.7249, 0.5835, 0.6912, 0.5903, 0.9725, 0.01026, 0.9704, 0.1258, 0.959, 0.1255, 0.9608, 0.01004, 0.9704, 0.1258, 0.9688, 0.2416, 0.957, 0.2415, 0.959, 0.1255, 0.9688, 0.2416, 0.9571, 0.3571, 0.9437, 0.3568, 0.957, 0.2415, 0.9571, 0.3571, 0.9886, 0.4745, 0.9766, 0.4742, 0.9437, 0.3568, 0.9886, 0.4745, 0.963, 0.5901, 0.9511, 0.5898, 0.9766, 0.4742, 0.9843, 0.01047, 0.9815, 0.1259, 0.9704, 0.1258, 0.9725, 0.01026, 0.9815, 0.1259, 0.9806, 0.2416, 0.9688, 0.2416, 0.9704, 0.1258, 0.9806, 0.2416, 0.9655, 0.3572, 0.9571, 0.3571, 0.9688, 0.2416, 0.9655, 0.3572, 0.9999, 0.4748, 0.9886, 0.4745, 0.9571, 0.3571, 0.9999, 0.4748, 0.9748, 0.5904, 0.963, 0.5901, 0.9886, 0.4745, 0.9163, 0.009309, 0.9143, 0.1248, 0.9024, 0.1246, 0.9044, 0.009106, 0.9143, 0.1248, 0.9119, 0.2406, 0.9003, 0.2405, 0.9024, 0.1246, 0.9119, 0.2406, 0.9091, 0.3565, 0.8971, 0.3564, 0.9003, 0.2405, 0.9091, 0.3565, 0.9097, 0.4726, 0.8981, 0.4725, 0.8971, 0.3564, 0.9097, 0.4726, 0.9086, 0.5884, 0.8984, 0.5881, 0.8981, 0.4725, 0.9281, 0.009511, 0.9262, 0.1251, 0.9143, 0.1248, 0.9163, 0.009309, 0.9262, 0.1251, 0.9232, 0.2406, 0.9119, 0.2406, 0.9143, 0.1248, 0.9232, 0.2406, 0.9174, 0.3566, 0.9091, 0.3565, 0.9119, 0.2406, 0.9174, 0.3566, 0.9227, 0.4729, 0.9097, 0.4726, 0.9091, 0.3565, 0.9227, 0.4729, 0.9192, 0.5888, 0.9086, 0.5884, 0.9097, 0.4726, 0.8649, 0.007391, 0.8655, 0.1227, 0.8548, 0.1226, 0.8534, 0.007212, 0.8655, 0.1227, 0.8556, 0.2399, 0.8437, 0.2398, 0.8548, 0.1226, 0.8556, 0.2399, 0.854, 0.3559, 0.8421, 0.3557, 0.8437, 0.2398, 0.854, 0.3559, 0.8545, 0.472, 0.8411, 0.4719, 0.8421, 0.3557, 0.8545, 0.472, 0.8518, 0.5869, 0.8406, 0.5866, 0.8411, 0.4719, 0.876, 0.007723, 0.8764, 0.1229, 0.8655, 0.1227, 0.8649, 0.007391, 0.8764, 0.1229, 0.8675, 0.24, 0.8556, 0.2399, 0.8655, 0.1227, 0.8675, 0.24, 0.8657, 0.356, 0.854, 0.3559, 0.8556, 0.2399, 0.8657, 0.356, 0.8688, 0.4722, 0.8545, 0.472, 0.854, 0.3559, 0.8688, 0.4722, 0.8636, 0.5871, 0.8518, 0.5869, 0.8545, 0.472, 0.8039, 0.006914, 0.8022, 0.1229, 0.7927, 0.1227, 0.7924, 0.006588, 0.8022, 0.1229, 0.7992, 0.2392, 0.7873, 0.239, 0.7927, 0.1227, 0.7992, 0.2392, 0.7976, 0.355, 0.7857, 0.3548, 0.7873, 0.239, 0.7976, 0.355, 0.7954, 0.4708, 0.7836, 0.4704, 0.7857, 0.3548, 0.7954, 0.4708, 0.8086, 0.5858, 0.7972, 0.5856, 0.7836, 0.4704, 0.8158, 0.007242, 0.8152, 0.1231, 0.8022, 0.1229, 0.8039, 0.006914, 0.8152, 0.1231, 0.811, 0.2393, 0.7992, 0.2392, 0.8022, 0.1229, 0.811, 0.2393, 0.8095, 0.3552, 0.7976, 0.355, 0.7992, 0.2392, 0.8095, 0.3552, 0.8073, 0.4712, 0.7954, 0.4708, 0.7976, 0.355, 0.8073, 0.4712, 0.8195, 0.586, 0.8086, 0.5858, 0.7954, 0.4708, 0.7593, 0.006463, 0.75, 0.1224, 0.7383, 0.1224, 0.7472, 0.006615, 0.75, 0.1224, 0.7427, 0.2384, 0.7308, 0.2383, 0.7383, 0.1224, 0.7427, 0.2384, 0.7413, 0.3541, 0.7294, 0.3539, 0.7308, 0.2383, 0.7413, 0.3541, 0.7395, 0.4694, 0.7277, 0.4692, 0.7294, 0.3539, 0.7395, 0.4694, 0.7365, 0.5838, 0.7249, 0.5835, 0.7277, 0.4692, 0.771, 0.006269, 0.763, 0.1222, 0.75, 0.1224, 0.7593, 0.006463, 0.763, 0.1222, 0.7546, 0.2385, 0.7427, 0.2384, 0.75, 0.1224, 0.7546, 0.2385, 0.7531, 0.3543, 0.7413, 0.3541, 0.7427, 0.2384, 0.7531, 0.3543, 0.7513, 0.4696, 0.7395, 0.4694, 0.7413, 0.3541, 0.7513, 0.4696, 0.7487, 0.5842, 0.7365, 0.5838, 0.7395, 0.4694, 0.9281, 0.009511, 0.9608, 0.01004, 0.959, 0.1255, 0.9262, 0.1251, 0.9262, 0.1251, 0.959, 0.1255, 0.957, 0.2415, 0.9232, 0.2406, 0.9232, 0.2406, 0.957, 0.2415, 0.9437, 0.3568, 0.9174, 0.3566, 0.9174, 0.3566, 0.9437, 0.3568, 0.9766, 0.4742, 0.9227, 0.4729, 0.9227, 0.4729, 0.9766, 0.4742, 0.9511, 0.5898, 0.9192, 0.5888, 0.876, 0.007723, 0.9044, 0.009106, 0.9024, 0.1246, 0.8764, 0.1229, 0.8764, 0.1229, 0.9024, 0.1246, 0.9003, 0.2405, 0.8675, 0.24, 0.8675, 0.24, 0.9003, 0.2405, 0.8971, 0.3564, 0.8657, 0.356, 0.8657, 0.356, 0.8971, 0.3564, 0.8981, 0.4725, 0.8688, 0.4722, 0.8688, 0.4722, 0.8981, 0.4725, 0.8984, 0.5881, 0.8636, 0.5871, 0.8158, 0.007242, 0.8534, 0.007212, 0.8548, 0.1226, 0.8152, 0.1231, 0.8152, 0.1231, 0.8548, 0.1226, 0.8437, 0.2398, 0.811, 0.2393, 0.811, 0.2393, 0.8437, 0.2398, 0.8421, 0.3557, 0.8095, 0.3552, 0.8095, 0.3552, 0.8421, 0.3557, 0.8411, 0.4719, 0.8073, 0.4712, 0.8073, 0.4712, 0.8411, 0.4719, 0.8406, 0.5866, 0.8195, 0.586, 0.771, 0.006269, 0.7924, 0.006588, 0.7927, 0.1227, 0.763, 0.1222, 0.763, 0.1222, 0.7927, 0.1227, 0.7873, 0.239, 0.7546, 0.2385, 0.7546, 0.2385, 0.7873, 0.239, 0.7857, 0.3548, 0.7531, 0.3543, 0.7531, 0.3543, 0.7857, 0.3548, 0.7836, 0.4704, 0.7513, 0.4696, 0.7513, 0.4696, 0.7836, 0.4704, 0.7972, 0.5856, 0.7487, 0.5842])
me_plane_003.materials.append(mat_curtaintruck2)
me_plane_003.use_remesh_preserve_volume = False
me_plane_003.use_remesh_preserve_attributes = False
me_plane_003.use_mirror_vertex_groups = False
me_plane_003.update()
me_plane_002 = bpy.data.meshes.new('Plane.002')
me_plane_002.from_pydata([(-2.935, 1.034e-06, -2.282), (1.06, 1.326e-07, -2.282), (-2.935, 2.904e-07, 2.282), (1.06, -6.108e-07, 2.282), (-2.524, 0.1956, -2.282), (-2.68, 0.1956, -2.282), (-2.602, 0.2206, -2.282), (-2.191, 0.06029, -2.282), (-2.348, 0.06029, -2.282), (-2.269, 0.03532, -2.282), (-1.858, 0.1956, -2.282), (-2.015, 0.1956, -2.282), (-1.936, 0.2206, -2.282), (-1.525, 0.06029, -2.282), (-1.682, 0.06029, -2.282), (-1.603, 0.03532, -2.282), (-1.192, 0.1956, -2.282), (-1.349, 0.1956, -2.282), (-1.27, 0.2206, -2.282), (-0.8591, 0.06029, -2.282), (-1.016, 0.06029, -2.282), (-0.9376, 0.03532, -2.282), (-0.5263, 0.1956, -2.282), (-0.6831, 0.1956, -2.282), (-0.6047, 0.2206, -2.282), (-0.1934, 0.06029, -2.282), (-0.3502, 0.06029, -2.282), (-0.2718, 0.03532, -2.282), (0.1395, 0.1956, -2.282), (-0.01732, 0.1956, -2.282), (0.0611, 0.2206, -2.282), (0.4724, 0.06029, -2.282), (0.3156, 0.06029, -2.282), (0.394, 0.03532, -2.282), (0.8053, 0.1956, -2.282), (0.6485, 0.1956, -2.282), (0.7269, 0.2206, -2.282), (0.6485, 0.1956, 2.282), (0.8053, 0.1956, 2.282), (0.7269, 0.2206, 2.282), (0.3156, 0.06029, 2.282), (0.4724, 0.06029, 2.282), (0.394, 0.03531, 2.282), (-0.01732, 0.1956, 2.282), (0.1395, 0.1956, 2.282), (0.0611, 0.2206, 2.282), (-0.3502, 0.06029, 2.282), (-0.1934, 0.06029, 2.282), (-0.2718, 0.03532, 2.282), (-0.6831, 0.1956, 2.282), (-0.5263, 0.1956, 2.282), (-0.6047, 0.2206, 2.282), (-1.016, 0.06029, 2.282), (-0.8591, 0.06029, 2.282), (-0.9376, 0.03532, 2.282), (-1.349, 0.1956, 2.282), (-1.192, 0.1956, 2.282), (-1.27, 0.2206, 2.282), (-1.682, 0.06029, 2.282), (-1.525, 0.06029, 2.282), (-1.603, 0.03532, 2.282), (-2.015, 0.1956, 2.282), (-1.858, 0.1956, 2.282), (-1.936, 0.2206, 2.282), (-2.348, 0.06029, 2.282), (-2.191, 0.06029, 2.282), (-2.269, 0.03532, 2.282), (-2.68, 0.1956, 2.282), (-2.524, 0.1956, 2.282), (-2.602, 0.2206, 2.282), (-2.935, 4.143e-07, 1.521), (-2.935, 5.383e-07, 0.7605), (-2.935, 6.622e-07, -6.495e-07), (-2.935, 7.861e-07, -0.7605), (-2.935, 9.1e-07, -1.521), (1.06, 8.715e-09, -1.521), (1.06, -1.152e-07, -0.7605), (1.06, -2.391e-07, 2.563e-07), (1.06, -3.63e-07, 0.7605), (1.06, -4.869e-07, 1.521), (-2.524, 0.1956, -1.521), (-2.524, 0.1956, -0.7605), (-2.524, 0.1956, -4.634e-07), (-2.524, 0.1956, 0.7605), (-2.524, 0.1956, 1.521), (-2.602, 0.2206, 1.521), (-2.602, 0.2206, 0.7605), (-2.602, 0.2206, -5.438e-07), (-2.602, 0.2206, -0.7605), (-2.602, 0.2206, -1.521), (-2.68, 0.1956, 1.521), (-2.68, 0.1956, 0.7605), (-2.68, 0.1956, -5.643e-07), (-2.68, 0.1956, -0.7605), (-2.68, 0.1956, -1.521), (-2.191, 0.06029, -1.521), (-2.191, 0.06029, -0.7605), (-2.191, 0.06029, -4.156e-07), (-2.191, 0.06029, 0.7605), (-2.191, 0.06029, 1.521), (-2.269, 0.03532, 1.521), (-2.269, 0.03532, 0.7605), (-2.269, 0.03532, -5.041e-07), (-2.269, 0.03532, -0.7605), (-2.269, 0.03532, -1.521), (-2.348, 0.06029, 1.521), (-2.348, 0.06029, 0.7605), (-2.348, 0.06029, -5.165e-07), (-2.348, 0.06029, -0.7605), (-2.348, 0.06029, -1.521), (-1.858, 0.1956, -1.521), (-1.858, 0.1956, -0.7605), (-1.858, 0.1956, -3.238e-07), (-1.858, 0.1956, 0.7605), (-1.858, 0.1956, 1.521), (-1.936, 0.2206, 1.521), (-1.936, 0.2206, 0.7605), (-1.936, 0.2206, -4.041e-07), (-1.936, 0.2206, -0.7605), (-1.936, 0.2206, -1.521), (-2.015, 0.1956, 1.521), (-2.015, 0.1956, 0.7605), (-2.015, 0.1956, -4.246e-07), (-2.015, 0.1956, -0.7605), (-2.015, 0.1956, -1.521), (-1.525, 0.06029, -1.521), (-1.525, 0.06029, -0.7605), (-1.525, 0.06029, -2.76e-07), (-1.525, 0.06029, 0.7605), (-1.525, 0.06029, 1.521), (-1.603, 0.03532, 1.521), (-1.603, 0.03532, 0.7605), (-1.603, 0.03532, -3.645e-07), (-1.603, 0.03532, -0.7605), (-1.603, 0.03532, -1.521), (-1.682, 0.06029, 1.521), (-1.682, 0.06029, 0.7605), (-1.682, 0.06029, -3.769e-07), (-1.682, 0.06029, -0.7605), (-1.682, 0.06029, -1.521), (-1.192, 0.1956, -1.521), (-1.192, 0.1956, -0.7605), (-1.192, 0.1956, -1.841e-07), (-1.192, 0.1956, 0.7605), (-1.192, 0.1956, 1.521), (-1.27, 0.2206, 1.521), (-1.27, 0.2206, 0.7605), (-1.27, 0.2206, -2.645e-07), (-1.27, 0.2206, -0.7605), (-1.27, 0.2206, -1.521), (-1.349, 0.1956, 1.521), (-1.349, 0.1956, 0.7605), (-1.349, 0.1956, -2.85e-07), (-1.349, 0.1956, -0.7605), (-1.349, 0.1956, -1.521), (-0.8591, 0.06029, -1.521), (-0.8591, 0.06029, -0.7605), (-0.8591, 0.06029, -1.364e-07), (-0.8591, 0.06029, 0.7605), (-0.8591, 0.06029, 1.521), (-0.9376, 0.03532, 1.521), (-0.9376, 0.03532, 0.7605), (-0.9376, 0.03532, -2.249e-07), (-0.9376, 0.03532, -0.7605), (-0.9376, 0.03532, -1.521), (-1.016, 0.06029, 1.521), (-1.016, 0.06029, 0.7605), (-1.016, 0.06029, -2.373e-07), (-1.016, 0.06029, -0.7605), (-1.016, 0.06029, -1.521), (-0.5263, 0.1956, -1.521), (-0.5263, 0.1956, -0.7605), (-0.5263, 0.1956, -4.45e-08), (-0.5263, 0.1956, 0.7605), (-0.5263, 0.1956, 1.521), (-0.6047, 0.2206, 1.521), (-0.6047, 0.2206, 0.7605), (-0.6047, 0.2206, -1.249e-07), (-0.6047, 0.2206, -0.7605), (-0.6047, 0.2206, -1.521), (-0.6831, 0.1956, 1.521), (-0.6831, 0.1956, 0.7605), (-0.6831, 0.1956, -1.454e-07), (-0.6831, 0.1956, -0.7605), (-0.6831, 0.1956, -1.521), (-0.1934, 0.06029, -1.521), (-0.1934, 0.06029, -0.7605), (-0.1934, 0.06029, 3.266e-09), (-0.1934, 0.06029, 0.7605), (-0.1934, 0.06029, 1.521), (-0.2718, 0.03532, 1.521), (-0.2718, 0.03532, 0.7605), (-0.2718, 0.03532, -8.525e-08), (-0.2718, 0.03532, -0.7605), (-0.2718, 0.03532, -1.521), (-0.3502, 0.06029, 1.521), (-0.3502, 0.06029, 0.7605), (-0.3502, 0.06029, -9.762e-08), (-0.3502, 0.06029, -0.7605), (-0.3502, 0.06029, -1.521), (0.1395, 0.1956, -1.521), (0.1395, 0.1956, -0.7605), (0.1395, 0.1956, 9.513e-08), (0.1395, 0.1956, 0.7605), (0.1395, 0.1956, 1.521), (0.0611, 0.2206, 1.521), (0.0611, 0.2206, 0.7605), (0.0611, 0.2206, 1.476e-08), (0.0611, 0.2206, -0.7605), (0.0611, 0.2206, -1.521), (-0.01732, 0.1956, 1.521), (-0.01732, 0.1956, 0.7605), (-0.01732, 0.1956, -5.757e-09), (-0.01732, 0.1956, -0.7605), (-0.01732, 0.1956, -1.521), (0.4724, 0.06029, -1.521), (0.4724, 0.06029, -0.7605), (0.4724, 0.06029, 1.429e-07), (0.4724, 0.06029, 0.7605), (0.4724, 0.06029, 1.521), (0.394, 0.03532, 1.521), (0.394, 0.03532, 0.7605), (0.394, 0.03532, 5.438e-08), (0.394, 0.03532, -0.7605), (0.394, 0.03532, -1.521), (0.3156, 0.06029, 1.521), (0.3156, 0.06029, 0.7605), (0.3156, 0.06029, 4.201e-08), (0.3156, 0.06029, -0.7605), (0.3156, 0.06029, -1.521), (0.8053, 0.1956, -1.521), (0.8053, 0.1956, -0.7605), (0.8053, 0.1956, 2.348e-07), (0.8053, 0.1956, 0.7605), (0.8053, 0.1956, 1.521), (0.7269, 0.2206, 1.521), (0.7269, 0.2206, 0.7605), (0.7269, 0.2206, 1.544e-07), (0.7269, 0.2206, -0.7605), (0.7269, 0.2206, -1.521), (0.6485, 0.1956, 1.521), (0.6485, 0.1956, 0.7605), (0.6485, 0.1956, 1.339e-07), (0.6485, 0.1956, -0.7605), (0.6485, 0.1956, -1.521)], [], [(84, 68, 64, 105), (99, 65, 61, 120), (114, 62, 58, 135), (129, 59, 55, 150), (144, 56, 52, 165), (159, 53, 49, 180), (174, 50, 46, 195), (189, 47, 43, 210), (204, 44, 40, 225), (219, 41, 37, 240), (234, 38, 3, 79), (84, 85, 69, 68), (85, 90, 67, 69), (99, 100, 66, 65), (100, 105, 64, 66), (114, 115, 63, 62), (115, 120, 61, 63), (129, 130, 60, 59), (130, 135, 58, 60), (144, 145, 57, 56), (145, 150, 55, 57), (159, 160, 54, 53), (160, 165, 52, 54), (174, 175, 51, 50), (175, 180, 49, 51), (189, 190, 48, 47), (190, 195, 46, 48), (204, 205, 45, 44), (205, 210, 43, 45), (219, 220, 42, 41), (220, 225, 40, 42), (234, 235, 39, 38), (235, 240, 37, 39), (70, 2, 67, 90), (0, 74, 94, 5), (74, 73, 93, 94), (73, 72, 92, 93), (72, 71, 91, 92), (71, 70, 90, 91), (36, 35, 244, 239), (239, 244, 243, 238), (238, 243, 242, 237), (237, 242, 241, 236), (236, 241, 240, 235), (34, 36, 239, 230), (230, 239, 238, 231), (231, 238, 237, 232), (232, 237, 236, 233), (233, 236, 235, 234), (33, 32, 229, 224), (224, 229, 228, 223), (223, 228, 227, 222), (222, 227, 226, 221), (221, 226, 225, 220), (31, 33, 224, 215), (215, 224, 223, 216), (216, 223, 222, 217), (217, 222, 221, 218), (218, 221, 220, 219), (30, 29, 214, 209), (209, 214, 213, 208), (208, 213, 212, 207), (207, 212, 211, 206), (206, 211, 210, 205), (28, 30, 209, 200), (200, 209, 208, 201), (201, 208, 207, 202), (202, 207, 206, 203), (203, 206, 205, 204), (27, 26, 199, 194), (194, 199, 198, 193), (193, 198, 197, 192), (192, 197, 196, 191), (191, 196, 195, 190), (25, 27, 194, 185), (185, 194, 193, 186), (186, 193, 192, 187), (187, 192, 191, 188), (188, 191, 190, 189), (24, 23, 184, 179), (179, 184, 183, 178), (178, 183, 182, 177), (177, 182, 181, 176), (176, 181, 180, 175), (22, 24, 179, 170), (170, 179, 178, 171), (171, 178, 177, 172), (172, 177, 176, 173), (173, 176, 175, 174), (21, 20, 169, 164), (164, 169, 168, 163), (163, 168, 167, 162), (162, 167, 166, 161), (161, 166, 165, 160), (19, 21, 164, 155), (155, 164, 163, 156), (156, 163, 162, 157), (157, 162, 161, 158), (158, 161, 160, 159), (18, 17, 154, 149), (149, 154, 153, 148), (148, 153, 152, 147), (147, 152, 151, 146), (146, 151, 150, 145), (16, 18, 149, 140), (140, 149, 148, 141), (141, 148, 147, 142), (142, 147, 146, 143), (143, 146, 145, 144), (15, 14, 139, 134), (134, 139, 138, 133), (133, 138, 137, 132), (132, 137, 136, 131), (131, 136, 135, 130), (13, 15, 134, 125), (125, 134, 133, 126), (126, 133, 132, 127), (127, 132, 131, 128), (128, 131, 130, 129), (12, 11, 124, 119), (119, 124, 123, 118), (118, 123, 122, 117), (117, 122, 121, 116), (116, 121, 120, 115), (10, 12, 119, 110), (110, 119, 118, 111), (111, 118, 117, 112), (112, 117, 116, 113), (113, 116, 115, 114), (9, 8, 109, 104), (104, 109, 108, 103), (103, 108, 107, 102), (102, 107, 106, 101), (101, 106, 105, 100), (7, 9, 104, 95), (95, 104, 103, 96), (96, 103, 102, 97), (97, 102, 101, 98), (98, 101, 100, 99), (6, 5, 94, 89), (89, 94, 93, 88), (88, 93, 92, 87), (87, 92, 91, 86), (86, 91, 90, 85), (4, 6, 89, 80), (80, 89, 88, 81), (81, 88, 87, 82), (82, 87, 86, 83), (83, 86, 85, 84), (34, 230, 75, 1), (230, 231, 76, 75), (231, 232, 77, 76), (232, 233, 78, 77), (233, 234, 79, 78), (31, 215, 244, 35), (215, 216, 243, 244), (216, 217, 242, 243), (217, 218, 241, 242), (218, 219, 240, 241), (28, 200, 229, 32), (200, 201, 228, 229), (201, 202, 227, 228), (202, 203, 226, 227), (203, 204, 225, 226), (25, 185, 214, 29), (185, 186, 213, 214), (186, 187, 212, 213), (187, 188, 211, 212), (188, 189, 210, 211), (22, 170, 199, 26), (170, 171, 198, 199), (171, 172, 197, 198), (172, 173, 196, 197), (173, 174, 195, 196), (19, 155, 184, 23), (155, 156, 183, 184), (156, 157, 182, 183), (157, 158, 181, 182), (158, 159, 180, 181), (16, 140, 169, 20), (140, 141, 168, 169), (141, 142, 167, 168), (142, 143, 166, 167), (143, 144, 165, 166), (13, 125, 154, 17), (125, 126, 153, 154), (126, 127, 152, 153), (127, 128, 151, 152), (128, 129, 150, 151), (10, 110, 139, 14), (110, 111, 138, 139), (111, 112, 137, 138), (112, 113, 136, 137), (113, 114, 135, 136), (7, 95, 124, 11), (95, 96, 123, 124), (96, 97, 122, 123), (97, 98, 121, 122), (98, 99, 120, 121), (4, 80, 109, 8), (80, 81, 108, 109), (81, 82, 107, 108), (82, 83, 106, 107), (83, 84, 105, 106)])
me_plane_002.polygons.foreach_set('use_smooth', [True] * 204)
_uv = me_plane_002.uv_layers.new(name='UVMap')
_uv.uv.foreach_set('vector', [0.104, 0.8137, 0.104, 0.9764, 0.1515, 0.9764, 0.1515, 0.8137, 0.1867, 0.8137, 0.1867, 0.9764, 0.2342, 0.9764, 0.2342, 0.8137, 0.2694, 0.8137, 0.2694, 0.9764, 0.3169, 0.9764, 0.3169, 0.8137, 0.3522, 0.8137, 0.3522, 0.9764, 0.3997, 0.9764, 0.3997, 0.8137, 0.4349, 0.8137, 0.4349, 0.9764, 0.4824, 0.9764, 0.4824, 0.8137, 0.5176, 0.8137, 0.5176, 0.9764, 0.5651, 0.9764, 0.5651, 0.8137, 0.6003, 0.8137, 0.6003, 0.9764, 0.6478, 0.9764, 0.6478, 0.8137, 0.6831, 0.8137, 0.6831, 0.9764, 0.7306, 0.9764, 0.7306, 0.8137, 0.7658, 0.8137, 0.7658, 0.9764, 0.8133, 0.9764, 0.8133, 0.8137, 0.8485, 0.8137, 0.8485, 0.9764, 0.896, 0.9764, 0.896, 0.8137, 0.9312, 0.8137, 0.9312, 0.9764, 0.9999, 0.9764, 0.9999, 0.8137, 0.104, 0.8137, 0.08638, 0.8137, 0.08638, 0.9764, 0.104, 0.9764, 0.08638, 0.8137, 0.06877, 0.8137, 0.06877, 0.9764, 0.08638, 0.9764, 0.1867, 0.8137, 0.1691, 0.8137, 0.1691, 0.9764, 0.1867, 0.9764, 0.1691, 0.8137, 0.1515, 0.8137, 0.1515, 0.9764, 0.1691, 0.9764, 0.2694, 0.8137, 0.2518, 0.8137, 0.2518, 0.9764, 0.2694, 0.9764, 0.2518, 0.8137, 0.2342, 0.8137, 0.2342, 0.9764, 0.2518, 0.9764, 0.3522, 0.8137, 0.3346, 0.8137, 0.3346, 0.9764, 0.3522, 0.9764, 0.3346, 0.8137, 0.3169, 0.8137, 0.3169, 0.9764, 0.3346, 0.9764, 0.4349, 0.8137, 0.4173, 0.8137, 0.4173, 0.9764, 0.4349, 0.9764, 0.4173, 0.8137, 0.3997, 0.8137, 0.3997, 0.9764, 0.4173, 0.9764, 0.5176, 0.8137, 0.5, 0.8137, 0.5, 0.9764, 0.5176, 0.9764, 0.5, 0.8137, 0.4824, 0.8137, 0.4824, 0.9764, 0.5, 0.9764, 0.6003, 0.8137, 0.5827, 0.8137, 0.5827, 0.9764, 0.6003, 0.9764, 0.5827, 0.8137, 0.5651, 0.8137, 0.5651, 0.9764, 0.5827, 0.9764, 0.6831, 0.8137, 0.6654, 0.8137, 0.6654, 0.9764, 0.6831, 0.9764, 0.6654, 0.8137, 0.6478, 0.8137, 0.6478, 0.9764, 0.6654, 0.9764, 0.7658, 0.8137, 0.7482, 0.8137, 0.7482, 0.9764, 0.7658, 0.9764, 0.7482, 0.8137, 0.7306, 0.8137, 0.7306, 0.9764, 0.7482, 0.9764, 0.8485, 0.8137, 0.8309, 0.8137, 0.8309, 0.9764, 0.8485, 0.9764, 0.8309, 0.8137, 0.8133, 0.8137, 0.8133, 0.9764, 0.8309, 0.9764, 0.9312, 0.8137, 0.9136, 0.8137, 0.9136, 0.9764, 0.9312, 0.9764, 0.9136, 0.8137, 0.896, 0.8137, 0.896, 0.9764, 0.9136, 0.9764, 9.967e-05, 0.8137, 9.88e-05, 0.9764, 0.06877, 0.9764, 0.06877, 0.8137, 0.0001028, 9.88e-05, 0.0001023, 0.1628, 0.06877, 0.1628, 0.06877, 9.907e-05, 0.0001023, 0.1628, 0.000102, 0.3255, 0.06877, 0.3255, 0.06877, 0.1628, 0.000102, 0.3255, 0.0001012, 0.4882, 0.06877, 0.4882, 0.06877, 0.3255, 0.0001012, 0.4882, 0.0001004, 0.6509, 0.06877, 0.651, 0.06877, 0.4882, 0.0001004, 0.6509, 9.967e-05, 0.8137, 0.06877, 0.8137, 0.06877, 0.651, 0.9136, 9.94e-05, 0.896, 9.945e-05, 0.896, 0.1628, 0.9136, 0.1628, 0.9136, 0.1628, 0.896, 0.1628, 0.896, 0.3255, 0.9136, 0.3255, 0.9136, 0.3255, 0.896, 0.3255, 0.896, 0.4882, 0.9136, 0.4882, 0.9136, 0.4882, 0.896, 0.4882, 0.896, 0.651, 0.9136, 0.651, 0.9136, 0.651, 0.896, 0.651, 0.896, 0.8137, 0.9136, 0.8137, 0.9312, 9.929e-05, 0.9136, 9.94e-05, 0.9136, 0.1628, 0.9312, 0.1628, 0.9312, 0.1628, 0.9136, 0.1628, 0.9136, 0.3255, 0.9312, 0.3255, 0.9312, 0.3255, 0.9136, 0.3255, 0.9136, 0.4882, 0.9312, 0.4882, 0.9312, 0.4882, 0.9136, 0.4882, 0.9136, 0.651, 0.9312, 0.6509, 0.9312, 0.6509, 0.9136, 0.651, 0.9136, 0.8137, 0.9312, 0.8137, 0.8309, 9.978e-05, 0.8133, 9.983e-05, 0.8133, 0.1628, 0.8309, 0.1628, 0.8309, 0.1628, 0.8133, 0.1628, 0.8133, 0.3255, 0.8309, 0.3255, 0.8309, 0.3255, 0.8133, 0.3255, 0.8133, 0.4882, 0.8309, 0.4882, 0.8309, 0.4882, 0.8133, 0.4882, 0.8133, 0.651, 0.8309, 0.651, 0.8309, 0.651, 0.8133, 0.651, 0.8133, 0.8137, 0.8309, 0.8137, 0.8485, 9.967e-05, 0.8309, 9.978e-05, 0.8309, 0.1628, 0.8485, 0.1628, 0.8485, 0.1628, 0.8309, 0.1628, 0.8309, 0.3255, 0.8485, 0.3255, 0.8485, 0.3255, 0.8309, 0.3255, 0.8309, 0.4882, 0.8485, 0.4882, 0.8485, 0.4882, 0.8309, 0.4882, 0.8309, 0.651, 0.8485, 0.651, 0.8485, 0.651, 0.8309, 0.651, 0.8309, 0.8137, 0.8485, 0.8137, 0.7482, 0.0001001, 0.7306, 0.0001002, 0.7306, 0.1628, 0.7482, 0.1628, 0.7482, 0.1628, 0.7306, 0.1628, 0.7306, 0.3255, 0.7482, 0.3255, 0.7482, 0.3255, 0.7306, 0.3255, 0.7306, 0.4882, 0.7482, 0.4882, 0.7482, 0.4882, 0.7306, 0.4882, 0.7306, 0.651, 0.7482, 0.651, 0.7482, 0.651, 0.7306, 0.651, 0.7306, 0.8137, 0.7482, 0.8137, 0.7658, 0.0001, 0.7482, 0.0001001, 0.7482, 0.1628, 0.7658, 0.1628, 0.7658, 0.1628, 0.7482, 0.1628, 0.7482, 0.3255, 0.7658, 0.3255, 0.7658, 0.3255, 0.7482, 0.3255, 0.7482, 0.4882, 0.7658, 0.4882, 0.7658, 0.4882, 0.7482, 0.4882, 0.7482, 0.651, 0.7658, 0.651, 0.7658, 0.651, 0.7482, 0.651, 0.7482, 0.8137, 0.7658, 0.8137, 0.6654, 0.0001003, 0.6478, 0.0001003, 0.6478, 0.1628, 0.6654, 0.1628, 0.6654, 0.1628, 0.6478, 0.1628, 0.6478, 0.3255, 0.6654, 0.3255, 0.6654, 0.3255, 0.6478, 0.3255, 0.6478, 0.4882, 0.6654, 0.4882, 0.6654, 0.4882, 0.6478, 0.4882, 0.6478, 0.651, 0.6654, 0.651, 0.6654, 0.651, 0.6478, 0.651, 0.6478, 0.8137, 0.6654, 0.8137, 0.6831, 0.0001003, 0.6654, 0.0001003, 0.6654, 0.1628, 0.6831, 0.1628, 0.6831, 0.1628, 0.6654, 0.1628, 0.6654, 0.3255, 0.6831, 0.3255, 0.6831, 0.3255, 0.6654, 0.3255, 0.6654, 0.4882, 0.6831, 0.4882, 0.6831, 0.4882, 0.6654, 0.4882, 0.6654, 0.651, 0.6831, 0.651, 0.6831, 0.651, 0.6654, 0.651, 0.6654, 0.8137, 0.6831, 0.8137, 0.5827, 0.0001003, 0.5651, 0.0001003, 0.5651, 0.1628, 0.5827, 0.1628, 0.5827, 0.1628, 0.5651, 0.1628, 0.5651, 0.3255, 0.5827, 0.3255, 0.5827, 0.3255, 0.5651, 0.3255, 0.5651, 0.4882, 0.5827, 0.4882, 0.5827, 0.4882, 0.5651, 0.4882, 0.5651, 0.651, 0.5827, 0.651, 0.5827, 0.651, 0.5651, 0.651, 0.5651, 0.8137, 0.5827, 0.8137, 0.6003, 0.0001003, 0.5827, 0.0001003, 0.5827, 0.1628, 0.6003, 0.1628, 0.6003, 0.1628, 0.5827, 0.1628, 0.5827, 0.3255, 0.6003, 0.3255, 0.6003, 0.3255, 0.5827, 0.3255, 0.5827, 0.4882, 0.6003, 0.4882, 0.6003, 0.4882, 0.5827, 0.4882, 0.5827, 0.651, 0.6003, 0.651, 0.6003, 0.651, 0.5827, 0.651, 0.5827, 0.8137, 0.6003, 0.8137, 0.5, 0.0001002, 0.4824, 0.0001002, 0.4824, 0.1628, 0.5, 0.1628, 0.5, 0.1628, 0.4824, 0.1628, 0.4824, 0.3255, 0.5, 0.3255, 0.5, 0.3255, 0.4824, 0.3255, 0.4824, 0.4882, 0.5, 0.4882, 0.5, 0.4882, 0.4824, 0.4882, 0.4824, 0.651, 0.5, 0.651, 0.5, 0.651, 0.4824, 0.651, 0.4824, 0.8137, 0.5, 0.8137, 0.5176, 0.0001002, 0.5, 0.0001002, 0.5, 0.1628, 0.5176, 0.1628, 0.5176, 0.1628, 0.5, 0.1628, 0.5, 0.3255, 0.5176, 0.3255, 0.5176, 0.3255, 0.5, 0.3255, 0.5, 0.4882, 0.5176, 0.4882, 0.5176, 0.4882, 0.5, 0.4882, 0.5, 0.651, 0.5176, 0.651, 0.5176, 0.651, 0.5, 0.651, 0.5, 0.8137, 0.5176, 0.8137, 0.4173, 0.0001, 0.3997, 9.994e-05, 0.3997, 0.1628, 0.4173, 0.1628, 0.4173, 0.1628, 0.3997, 0.1628, 0.3997, 0.3255, 0.4173, 0.3255, 0.4173, 0.3255, 0.3997, 0.3255, 0.3997, 0.4882, 0.4173, 0.4882, 0.4173, 0.4882, 0.3997, 0.4882, 0.3997, 0.651, 0.4173, 0.651, 0.4173, 0.651, 0.3997, 0.651, 0.3997, 0.8137, 0.4173, 0.8137, 0.4349, 0.0001, 0.4173, 0.0001, 0.4173, 0.1628, 0.4349, 0.1628, 0.4349, 0.1628, 0.4173, 0.1628, 0.4173, 0.3255, 0.4349, 0.3255, 0.4349, 0.3255, 0.4173, 0.3255, 0.4173, 0.4882, 0.4349, 0.4882, 0.4349, 0.4882, 0.4173, 0.4882, 0.4173, 0.651, 0.4349, 0.651, 0.4349, 0.651, 0.4173, 0.651, 0.4173, 0.8137, 0.4349, 0.8137, 0.3346, 9.978e-05, 0.3169, 9.972e-05, 0.3169, 0.1628, 0.3346, 0.1628, 0.3346, 0.1628, 0.3169, 0.1628, 0.3169, 0.3255, 0.3346, 0.3255, 0.3346, 0.3255, 0.3169, 0.3255, 0.3169, 0.4882, 0.3346, 0.4882, 0.3346, 0.4882, 0.3169, 0.4882, 0.3169, 0.651, 0.3346, 0.651, 0.3346, 0.651, 0.3169, 0.651, 0.3169, 0.8137, 0.3346, 0.8137, 0.3522, 9.989e-05, 0.3346, 9.978e-05, 0.3346, 0.1628, 0.3522, 0.1628, 0.3522, 0.1628, 0.3346, 0.1628, 0.3346, 0.3255, 0.3522, 0.3255, 0.3522, 0.3255, 0.3346, 0.3255, 0.3346, 0.4882, 0.3522, 0.4882, 0.3522, 0.4882, 0.3346, 0.4882, 0.3346, 0.651, 0.3522, 0.651, 0.3522, 0.651, 0.3346, 0.651, 0.3346, 0.8137, 0.3522, 0.8137, 0.2518, 9.956e-05, 0.2342, 9.956e-05, 0.2342, 0.1628, 0.2518, 0.1628, 0.2518, 0.1628, 0.2342, 0.1628, 0.2342, 0.3255, 0.2518, 0.3255, 0.2518, 0.3255, 0.2342, 0.3255, 0.2342, 0.4882, 0.2518, 0.4882, 0.2518, 0.4882, 0.2342, 0.4882, 0.2342, 0.651, 0.2518, 0.651, 0.2518, 0.651, 0.2342, 0.651, 0.2342, 0.8137, 0.2518, 0.8137, 0.2694, 9.956e-05, 0.2518, 9.956e-05, 0.2518, 0.1628, 0.2694, 0.1628, 0.2694, 0.1628, 0.2518, 0.1628, 0.2518, 0.3255, 0.2694, 0.3255, 0.2694, 0.3255, 0.2518, 0.3255, 0.2518, 0.4882, 0.2694, 0.4882, 0.2694, 0.4882, 0.2518, 0.4882, 0.2518, 0.651, 0.2694, 0.651, 0.2694, 0.651, 0.2518, 0.651, 0.2518, 0.8137, 0.2694, 0.8137, 0.1691, 9.94e-05, 0.1515, 9.934e-05, 0.1515, 0.1628, 0.1691, 0.1628, 0.1691, 0.1628, 0.1515, 0.1628, 0.1515, 0.3255, 0.1691, 0.3255, 0.1691, 0.3255, 0.1515, 0.3255, 0.1515, 0.4882, 0.1691, 0.4882, 0.1691, 0.4882, 0.1515, 0.4882, 0.1515, 0.651, 0.1691, 0.651, 0.1691, 0.651, 0.1515, 0.651, 0.1515, 0.8137, 0.1691, 0.8137, 0.1867, 9.94e-05, 0.1691, 9.94e-05, 0.1691, 0.1628, 0.1867, 0.1628, 0.1867, 0.1628, 0.1691, 0.1628, 0.1691, 0.3255, 0.1867, 0.3255, 0.1867, 0.3255, 0.1691, 0.3255, 0.1691, 0.4882, 0.1867, 0.4882, 0.1867, 0.4882, 0.1691, 0.4882, 0.1691, 0.651, 0.1867, 0.651, 0.1867, 0.651, 0.1691, 0.651, 0.1691, 0.8137, 0.1867, 0.8137, 0.08638, 9.912e-05, 0.06877, 9.907e-05, 0.06877, 0.1628, 0.08638, 0.1628, 0.08638, 0.1628, 0.06877, 0.1628, 0.06877, 0.3255, 0.08638, 0.3255, 0.08638, 0.3255, 0.06877, 0.3255, 0.06877, 0.4882, 0.08638, 0.4882, 0.08638, 0.4882, 0.06877, 0.4882, 0.06877, 0.651, 0.08638, 0.651, 0.08638, 0.651, 0.06877, 0.651, 0.06877, 0.8137, 0.08638, 0.8137, 0.104, 9.918e-05, 0.08638, 9.912e-05, 0.08638, 0.1628, 0.104, 0.1628, 0.104, 0.1628, 0.08638, 0.1628, 0.08638, 0.3255, 0.104, 0.3255, 0.104, 0.3255, 0.08638, 0.3255, 0.08638, 0.4882, 0.104, 0.4882, 0.104, 0.4882, 0.08638, 0.4882, 0.08638, 0.651, 0.104, 0.651, 0.104, 0.651, 0.08638, 0.651, 0.08638, 0.8137, 0.104, 0.8137, 0.9312, 9.929e-05, 0.9312, 0.1628, 0.9999, 0.1628, 0.9999, 9.885e-05, 0.9312, 0.1628, 0.9312, 0.3255, 0.9999, 0.3255, 0.9999, 0.1628, 0.9312, 0.3255, 0.9312, 0.4882, 0.9999, 0.4882, 0.9999, 0.3255, 0.9312, 0.4882, 0.9312, 0.6509, 0.9999, 0.6509, 0.9999, 0.4882, 0.9312, 0.6509, 0.9312, 0.8137, 0.9999, 0.8137, 0.9999, 0.6509, 0.8485, 9.967e-05, 0.8485, 0.1628, 0.896, 0.1628, 0.896, 9.945e-05, 0.8485, 0.1628, 0.8485, 0.3255, 0.896, 0.3255, 0.896, 0.1628, 0.8485, 0.3255, 0.8485, 0.4882, 0.896, 0.4882, 0.896, 0.3255, 0.8485, 0.4882, 0.8485, 0.651, 0.896, 0.651, 0.896, 0.4882, 0.8485, 0.651, 0.8485, 0.8137, 0.896, 0.8137, 0.896, 0.651, 0.7658, 0.0001, 0.7658, 0.1628, 0.8133, 0.1628, 0.8133, 9.983e-05, 0.7658, 0.1628, 0.7658, 0.3255, 0.8133, 0.3255, 0.8133, 0.1628, 0.7658, 0.3255, 0.7658, 0.4882, 0.8133, 0.4882, 0.8133, 0.3255, 0.7658, 0.4882, 0.7658, 0.651, 0.8133, 0.651, 0.8133, 0.4882, 0.7658, 0.651, 0.7658, 0.8137, 0.8133, 0.8137, 0.8133, 0.651, 0.6831, 0.0001003, 0.6831, 0.1628, 0.7306, 0.1628, 0.7306, 0.0001002, 0.6831, 0.1628, 0.6831, 0.3255, 0.7306, 0.3255, 0.7306, 0.1628, 0.6831, 0.3255, 0.6831, 0.4882, 0.7306, 0.4882, 0.7306, 0.3255, 0.6831, 0.4882, 0.6831, 0.651, 0.7306, 0.651, 0.7306, 0.4882, 0.6831, 0.651, 0.6831, 0.8137, 0.7306, 0.8137, 0.7306, 0.651, 0.6003, 0.0001003, 0.6003, 0.1628, 0.6478, 0.1628, 0.6478, 0.0001003, 0.6003, 0.1628, 0.6003, 0.3255, 0.6478, 0.3255, 0.6478, 0.1628, 0.6003, 0.3255, 0.6003, 0.4882, 0.6478, 0.4882, 0.6478, 0.3255, 0.6003, 0.4882, 0.6003, 0.651, 0.6478, 0.651, 0.6478, 0.4882, 0.6003, 0.651, 0.6003, 0.8137, 0.6478, 0.8137, 0.6478, 0.651, 0.5176, 0.0001002, 0.5176, 0.1628, 0.5651, 0.1628, 0.5651, 0.0001003, 0.5176, 0.1628, 0.5176, 0.3255, 0.5651, 0.3255, 0.5651, 0.1628, 0.5176, 0.3255, 0.5176, 0.4882, 0.5651, 0.4882, 0.5651, 0.3255, 0.5176, 0.4882, 0.5176, 0.651, 0.5651, 0.651, 0.5651, 0.4882, 0.5176, 0.651, 0.5176, 0.8137, 0.5651, 0.8137, 0.5651, 0.651, 0.4349, 0.0001, 0.4349, 0.1628, 0.4824, 0.1628, 0.4824, 0.0001002, 0.4349, 0.1628, 0.4349, 0.3255, 0.4824, 0.3255, 0.4824, 0.1628, 0.4349, 0.3255, 0.4349, 0.4882, 0.4824, 0.4882, 0.4824, 0.3255, 0.4349, 0.4882, 0.4349, 0.651, 0.4824, 0.651, 0.4824, 0.4882, 0.4349, 0.651, 0.4349, 0.8137, 0.4824, 0.8137, 0.4824, 0.651, 0.3522, 9.989e-05, 0.3522, 0.1628, 0.3997, 0.1628, 0.3997, 9.994e-05, 0.3522, 0.1628, 0.3522, 0.3255, 0.3997, 0.3255, 0.3997, 0.1628, 0.3522, 0.3255, 0.3522, 0.4882, 0.3997, 0.4882, 0.3997, 0.3255, 0.3522, 0.4882, 0.3522, 0.651, 0.3997, 0.651, 0.3997, 0.4882, 0.3522, 0.651, 0.3522, 0.8137, 0.3997, 0.8137, 0.3997, 0.651, 0.2694, 9.956e-05, 0.2694, 0.1628, 0.3169, 0.1628, 0.3169, 9.972e-05, 0.2694, 0.1628, 0.2694, 0.3255, 0.3169, 0.3255, 0.3169, 0.1628, 0.2694, 0.3255, 0.2694, 0.4882, 0.3169, 0.4882, 0.3169, 0.3255, 0.2694, 0.4882, 0.2694, 0.651, 0.3169, 0.651, 0.3169, 0.4882, 0.2694, 0.651, 0.2694, 0.8137, 0.3169, 0.8137, 0.3169, 0.651, 0.1867, 9.94e-05, 0.1867, 0.1628, 0.2342, 0.1628, 0.2342, 9.956e-05, 0.1867, 0.1628, 0.1867, 0.3255, 0.2342, 0.3255, 0.2342, 0.1628, 0.1867, 0.3255, 0.1867, 0.4882, 0.2342, 0.4882, 0.2342, 0.3255, 0.1867, 0.4882, 0.1867, 0.651, 0.2342, 0.651, 0.2342, 0.4882, 0.1867, 0.651, 0.1867, 0.8137, 0.2342, 0.8137, 0.2342, 0.651, 0.104, 9.918e-05, 0.104, 0.1628, 0.1515, 0.1628, 0.1515, 9.934e-05, 0.104, 0.1628, 0.104, 0.3255, 0.1515, 0.3255, 0.1515, 0.1628, 0.104, 0.3255, 0.104, 0.4882, 0.1515, 0.4882, 0.1515, 0.3255, 0.104, 0.4882, 0.104, 0.651, 0.1515, 0.651, 0.1515, 0.4882, 0.104, 0.651, 0.104, 0.8137, 0.1515, 0.8137, 0.1515, 0.651])
me_plane_002.materials.append(mat_curtaintrucks)
me_plane_002.use_remesh_preserve_volume = False
me_plane_002.use_remesh_preserve_attributes = False
me_plane_002.use_mirror_vertex_groups = False
me_plane_002.update()
arm_armature_002 = bpy.data.armatures.new('Armature.002')  # bones are not reproduced

# ---- objects
ob_ramp = bpy.data.objects.new('Ramp', me_plane)
ob_supports = bpy.data.objects.new('supports', me_cylinder)
ob_curtain2_001 = bpy.data.objects.new('Curtain2.001', arm_armature_002)
ob_curtain2 = bpy.data.objects.new('Curtain2', me_plane_003)
ob_curtain1 = bpy.data.objects.new('Curtain1', me_plane_002)
ob_lamp_001 = bpy.data.objects.new('Lamp.001', light_lamp_001)
ob_lamp = bpy.data.objects.new('Lamp', light_lamp)
ob_camera = bpy.data.objects.new('Camera', cam_camera)

# ---- transforms, parenting, visibility, modifiers, constraints
ob_ramp.location = (0.6961, 1.605, 4.607)
ob_ramp.scale = (0.6957, 0.6957, 0.6957)
ob_ramp.lineart.crease_threshold = 0.0
ob_supports.parent = ob_ramp
ob_supports.matrix_parent_inverse = Matrix(((1.0, 0.0, 0.0, -0.6961), (0.0, 1.0, 0.0, -1.605), (0.0, 0.0, 1.0, -4.607), (0.0, 0.0, 0.0, 1.0)))
ob_supports.location = (1.313, -2.402, 5.01)
ob_supports.lineart.crease_threshold = 0.0
ob_curtain2_001.parent = ob_ramp
ob_curtain2_001.matrix_parent_inverse = Matrix(((1.0, 0.0, 0.0, -0.6961), (0.0, 1.0, 0.0, -1.605), (0.0, 0.0, 1.0, -4.607), (0.0, 0.0, 0.0, 1.0)))
ob_curtain2_001.location = (1.238, -0.6462, 1.205)
ob_curtain2_001.lineart.crease_threshold = 0.0
ob_curtain2.parent = ob_curtain2_001
ob_curtain2.matrix_parent_inverse = Matrix(((1.0, 0.0, 0.0, -1.238), (0.0, 1.0, 0.0, 0.6462), (0.0, 0.0, 1.0, -1.205), (0.0, 0.0, 0.0, 1.0)))
ob_curtain2.location = (1.238, 0.2232, 2.307)
ob_curtain2.lineart.crease_threshold = 0.0
_vg = ob_curtain2.vertex_groups.new(name='Bone')
for _i, _w in zip([0, 1, 2, 3, 4, 5, 6, 7, 8, 9, 10, 11, 12, 13, 14, 15, 16, 17, 18, 19, 20, 21, 22, 23, 24, 25, 26, 27, 28, 29, 30, 31, 32, 33, 34, 35, 36, 37, 38, 39, 40, 41, 42, 43, 44, 45, 46, 47, 48, 49, 50, 51, 52, 53, 54, 55, 56, 57, 58, 59, 60, 61, 62, 63, 64, 65, 66, 67, 68, 69, 70, 71, 72, 73, 74, 75, 76, 77, 78, 79, 80, 81, 82, 83, 84, 85, 86, 87, 88, 89, 90, 91, 92, 93, 94, 95, 96, 97, 98, 99, 100, 101, 102, 103, 104, 105, 106, 107, 108, 109, 110, 111, 112, 113, 114, 115, 116, 117, 118, 119, 120, 121, 122, 123, 124, 125, 126, 127, 128, 129, 130, 131, 132, 133, 134, 135, 136, 137, 138, 139, 140, 141, 142, 143, 144, 145, 146, 147, 148, 149, 150, 151, 152, 153, 154, 155, 156, 157, 158, 159, 160, 161, 162, 163, 164, 165, 166, 167, 168, 169, 170, 171, 172, 173, 174, 175, 176, 177, 178, 179, 180, 181, 182, 183, 184, 185, 186, 187, 188, 189, 190, 191, 192, 193, 194, 195, 196, 197, 198, 199, 200, 201, 202, 203, 204, 205, 206, 207, 208, 209, 210, 211, 212, 213, 214, 215, 216, 217, 218, 219, 220, 221, 222, 223, 224, 225, 226, 227, 228, 229, 230, 231, 232, 233, 234, 235, 236, 237, 238, 239, 240, 241, 242, 243, 244, 245, 246, 247, 248, 249, 250, 251, 252, 253, 254, 255, 256, 257, 258, 259, 260, 261, 262, 263, 264, 265, 266, 267, 268, 269, 270, 271, 272, 273, 274, 275, 276, 277, 278, 279, 280, 281, 282, 283, 284, 285, 286, 287, 288, 289, 290, 291, 292, 293, 294, 295, 296, 297, 298, 299, 300, 301, 302, 303, 304, 305, 306, 307, 308, 309, 310, 311, 312, 313, 314, 315, 316, 317, 318, 319, 320, 321, 322, 323, 324, 325, 326, 327, 328, 329, 330, 331, 332, 333, 334, 335, 336, 337, 338, 339, 340, 341, 342, 343, 344, 345, 346, 347, 348, 349], [1.0, 1.0, 1.0, 1.0, 1.0, 1.0, 1.0, 1.0, 1.0, 1.0, 1.0, 1.0, 1.0, 1.0, 1.0, 1.0, 1.0, 1.0, 1.0, 1.0, 1.0, 1.0, 1.0, 1.0, 1.0, 1.0, 1.0, 1.0, 1.0, 1.0, 1.0, 1.0, 1.0, 1.0, 1.0, 1.0, 1.0, 1.0, 1.0, 1.0, 1.0, 1.0, 1.0, 1.0, 1.0, 1.0, 1.0, 1.0, 1.0, 1.0, 1.0, 1.0, 1.0, 1.0, 1.0, 1.0, 1.0, 1.0, 1.0, 1.0, 1.0, 1.0, 1.0, 1.0, 1.0, 1.0, 1.0, 1.0, 1.0, 1.0, 1.0, 1.0, 1.0, 1.0, 1.0, 1.0, 1.0, 1.0, 1.0, 1.0, 1.0, 1.0, 1.0, 1.0, 1.0, 1.0, 1.0, 1.0, 1.0, 1.0, 1.0, 1.0, 1.0, 1.0, 1.0, 1.0, 1.0, 1.0, 1.0, 1.0, 1.0, 1.0, 1.0, 1.0, 1.0, 1.0, 1.0, 1.0, 1.0, 1.0, 1.0, 1.0, 1.0, 1.0, 1.0, 1.0, 1.0, 1.0, 1.0, 1.0, 1.0, 1.0, 1.0, 1.0, 1.0, 1.0, 1.0, 1.0, 1.0, 1.0, 1.0, 1.0, 1.0, 1.0, 1.0, 1.0, 1.0, 1.0, 1.0, 1.0, 1.0, 1.0, 1.0, 1.0, 1.0, 1.0, 1.0, 1.0, 1.0, 1.0, 1.0, 1.0, 1.0, 1.0, 1.0, 1.0, 1.0, 1.0, 1.0, 1.0, 1.0, 1.0, 1.0, 1.0, 1.0, 1.0, 1.0, 1.0, 1.0, 1.0, 1.0, 1.0, 1.0, 1.0, 1.0, 1.0, 1.0, 1.0, 1.0, 1.0, 1.0, 1.0, 1.0, 1.0, 1.0, 1.0, 1.0, 1.0, 1.0, 1.0, 1.0, 1.0, 1.0, 1.0, 1.0, 1.0, 1.0, 1.0, 1.0, 1.0, 1.0, 1.0, 1.0, 1.0, 1.0, 1.0, 1.0, 1.0, 1.0, 1.0, 1.0, 1.0, 1.0, 1.0, 1.0, 1.0, 1.0, 1.0, 1.0, 1.0, 1.0, 1.0, 1.0, 1.0, 1.0, 1.0, 1.0, 1.0, 1.0, 1.0, 1.0, 1.0, 1.0, 1.0, 1.0, 1.0, 1.0, 1.0, 1.0, 1.0, 1.0, 1.0, 1.0, 1.0, 1.0, 1.0, 1.0, 1.0, 1.0, 1.0, 1.0, 1.0, 1.0, 1.0, 1.0, 1.0, 1.0, 1.0, 1.0, 1.0, 1.0, 1.0, 1.0, 1.0, 1.0, 1.0, 1.0, 1.0, 1.0, 1.0, 1.0, 1.0, 1.0, 1.0, 1.0, 1.0, 1.0, 1.0, 1.0, 1.0, 1.0, 1.0, 1.0, 1.0, 1.0, 1.0, 1.0, 1.0, 1.0, 1.0, 1.0, 1.0, 1.0, 1.0, 1.0, 1.0, 1.0, 1.0, 1.0, 1.0, 1.0, 1.0, 1.0, 1.0, 1.0, 1.0, 1.0, 1.0, 1.0, 1.0, 1.0, 1.0, 1.0, 1.0, 1.0, 1.0, 1.0, 1.0, 1.0, 1.0, 1.0, 1.0, 1.0, 1.0, 1.0, 1.0, 1.0, 1.0, 1.0, 1.0, 1.0, 1.0, 1.0, 1.0, 1.0, 1.0, 1.0, 1.0, 1.0, 1.0, 1.0, 1.0, 1.0, 1.0, 1.0, 1.0, 1.0, 1.0, 1.0, 1.0]): _vg.add([_i], _w, 'REPLACE')
_m = ob_curtain2.modifiers.new('Armature', 'ARMATURE')
_m.object = ob_curtain2_001
_m = ob_curtain2.modifiers.new('Solidify', 'SOLIDIFY')
_m.nonmanifold_thickness_mode = 'FIXED'
_m.nonmanifold_merge_threshold = 0.0003
_m = ob_curtain2.modifiers.new('EdgeSplit', 'EDGE_SPLIT')
_m.split_angle = 1.421
ob_curtain1.parent = ob_curtain2_001
ob_curtain1.matrix_parent_inverse = Matrix(((1.0, 0.0, 0.0, -1.238), (0.0, 1.0, 0.0, 0.6462), (0.0, 0.0, 1.0, -1.205), (0.0, 0.0, 0.0, 1.0)))
ob_curtain1.location = (0.3615, 2.416, 2.286)
ob_curtain1.lineart.crease_threshold = 0.0
_vg = ob_curtain1.vertex_groups.new(name='Bone.001')
for _i, _w in zip([0, 1, 2, 3, 4, 5, 6, 7, 8, 9, 10, 11, 12, 13, 14, 15, 16, 17, 18, 19, 20, 21, 22, 23, 24, 25, 26, 27, 28, 29, 30, 31, 32, 33, 34, 35, 36, 37, 38, 39, 40, 41, 42, 43, 44, 45, 46, 47, 48, 49, 50, 51, 52, 53, 54, 55, 56, 57, 58, 59, 60, 61, 62, 63, 64, 65, 66, 67, 68, 69, 70, 71, 72, 73, 74, 75, 76, 77, 78, 79, 80, 81, 82, 83, 84, 85, 86, 87, 88, 89, 90, 91, 92, 93, 94, 95, 96, 97, 98, 99, 100, 101, 102, 103, 104, 105, 106, 107, 108, 109, 110, 111, 112, 113, 114, 115, 116, 117, 118, 119, 120, 121, 122, 123, 124, 125, 126, 127, 128, 129, 130, 131, 132, 133, 134, 135, 136, 137, 138, 139, 140, 141, 142, 143, 144, 145, 146, 147, 148, 149, 150, 151, 152, 153, 154, 155, 156, 157, 158, 159, 160, 161, 162, 163, 164, 165, 166, 167, 168, 169, 170, 171, 172, 173, 174, 175, 176, 177, 178, 179, 180, 181, 182, 183, 184, 185, 186, 187, 188, 189, 190, 191, 192, 193, 194, 195, 196, 197, 198, 199, 200, 201, 202, 203, 204, 205, 206, 207, 208, 209, 210, 211, 212, 213, 214, 215, 216, 217, 218, 219, 220, 221, 222, 223, 224, 225, 226, 227, 228, 229, 230, 231, 232, 233, 234, 235, 236, 237, 238, 239, 240, 241, 242, 243, 244], [1.0, 1.0, 1.0, 1.0, 1.0, 1.0, 1.0, 1.0, 1.0, 1.0, 1.0, 1.0, 1.0, 1.0, 1.0, 1.0, 1.0, 1.0, 1.0, 1.0, 1.0, 1.0, 1.0, 1.0, 1.0, 1.0, 1.0, 1.0, 1.0, 1.0, 1.0, 1.0, 1.0, 1.0, 1.0, 1.0, 1.0, 1.0, 1.0, 1.0, 1.0, 1.0, 1.0, 1.0, 1.0, 1.0, 1.0, 1.0, 1.0, 1.0, 1.0, 1.0, 1.0, 1.0, 1.0, 1.0, 1.0, 1.0, 1.0, 1.0, 1.0, 1.0, 1.0, 1.0, 1.0, 1.0, 1.0, 1.0, 1.0, 1.0, 1.0, 1.0, 1.0, 1.0, 1.0, 1.0, 1.0, 1.0, 1.0, 1.0, 1.0, 1.0, 1.0, 1.0, 1.0, 1.0, 1.0, 1.0, 1.0, 1.0, 1.0, 1.0, 1.0, 1.0, 1.0, 1.0, 1.0, 1.0, 1.0, 1.0, 1.0, 1.0, 1.0, 1.0, 1.0, 1.0, 1.0, 1.0, 1.0, 1.0, 1.0, 1.0, 1.0, 1.0, 1.0, 1.0, 1.0, 1.0, 1.0, 1.0, 1.0, 1.0, 1.0, 1.0, 1.0, 1.0, 1.0, 1.0, 1.0, 1.0, 1.0, 1.0, 1.0, 1.0, 1.0, 1.0, 1.0, 1.0, 1.0, 1.0, 1.0, 1.0, 1.0, 1.0, 1.0, 1.0, 1.0, 1.0, 1.0, 1.0, 1.0, 1.0, 1.0, 1.0, 1.0, 1.0, 1.0, 1.0, 1.0, 1.0, 1.0, 1.0, 1.0, 1.0, 1.0, 1.0, 1.0, 1.0, 1.0, 1.0, 1.0, 1.0, 1.0, 1.0, 1.0, 1.0, 1.0, 1.0, 1.0, 1.0, 1.0, 1.0, 1.0, 1.0, 1.0, 1.0, 1.0, 1.0, 1.0, 1.0, 1.0, 1.0, 1.0, 1.0, 1.0, 1.0, 1.0, 1.0, 1.0, 1.0, 1.0, 1.0, 1.0, 1.0, 1.0, 1.0, 1.0, 1.0, 1.0, 1.0, 1.0, 1.0, 1.0, 1.0, 1.0, 1.0, 1.0, 1.0, 1.0, 1.0, 1.0, 1.0, 1.0, 1.0, 1.0, 1.0, 1.0, 1.0, 1.0, 1.0, 1.0, 1.0, 1.0, 1.0, 1.0, 1.0, 1.0, 1.0, 1.0, 1.0, 1.0, 1.0, 1.0, 1.0, 1.0]): _vg.add([_i], _w, 'REPLACE')
_m = ob_curtain1.modifiers.new('Solidify', 'SOLIDIFY')
_m.nonmanifold_thickness_mode = 'FIXED'
_m.nonmanifold_merge_threshold = 0.0003
_m = ob_curtain1.modifiers.new('EdgeSplit', 'EDGE_SPLIT')
_m.split_angle = 1.543
_m = ob_curtain1.modifiers.new('Armature.001', 'ARMATURE')
_m.object = ob_curtain2_001
ob_lamp_001.location = (-2.608, 7.623, 5.904)
ob_lamp_001.rotation_euler = (0.6503, 0.05522, 1.866)
ob_lamp_001.lock_rotations_4d = False
ob_lamp_001.empty_display_type = 'ARROWS'
ob_lamp_001.color = (0.0, 0.0, 0.0, 0.0)
ob_lamp_001.lineart.crease_threshold = 0.0
ob_lamp.location = (4.076, 1.005, 5.904)
ob_lamp.rotation_euler = (0.6503, 0.05522, 1.866)
ob_lamp.lock_rotations_4d = False
ob_lamp.empty_display_type = 'ARROWS'
ob_lamp.color = (0.0, 0.0, 0.0, 0.0)
ob_lamp.lineart.crease_threshold = 0.0
ob_camera.location = (11.21, 10.76, 5.29)
ob_camera.rotation_euler = (1.414, 4.901e-07, 2.292)
ob_camera.lock_rotations_4d = False
ob_camera.empty_display_type = 'ARROWS'
ob_camera.color = (0.0, 0.0, 0.0, 0.0)
ob_camera.display_type = 'WIRE'
ob_camera.lineart.crease_threshold = 0.0

# ---- collection membership
col_collection_1.objects.link(ob_ramp)
col_collection_1.objects.link(ob_supports)
col_collection_1.objects.link(ob_curtain2_001)
col_collection_1.objects.link(ob_curtain2)
col_collection_1.objects.link(ob_curtain1)
col_collection_11.objects.link(ob_lamp_001)
col_collection_11.objects.link(ob_lamp)
col_collection_11.objects.link(ob_camera)

# ---- scene / render settings (as saved in the file)
scene.camera = ob_camera
scene.frame_start = 1; scene.frame_end = 200; scene.frame_set(380)
scene.render.engine = 'BLENDER_EEVEE_NEXT'
scene.render.resolution_percentage = 50
scene.render.fps = 60
scene.render.dither_intensity = 0.0
scene.cycles.use_denoising = False
scene.cycles.samples = 128
scene.cycles.sampling_pattern = 'TABULATED_SOBOL'
scene.cycles.use_adaptive_sampling = False
scene.cycles.use_light_tree = False
scene.cycles.blur_glossy = 0.0
scene.cycles.sample_clamp_indirect = 0.0
scene.view_settings.view_transform = 'Standard'
bpy.context.view_layer.update()
